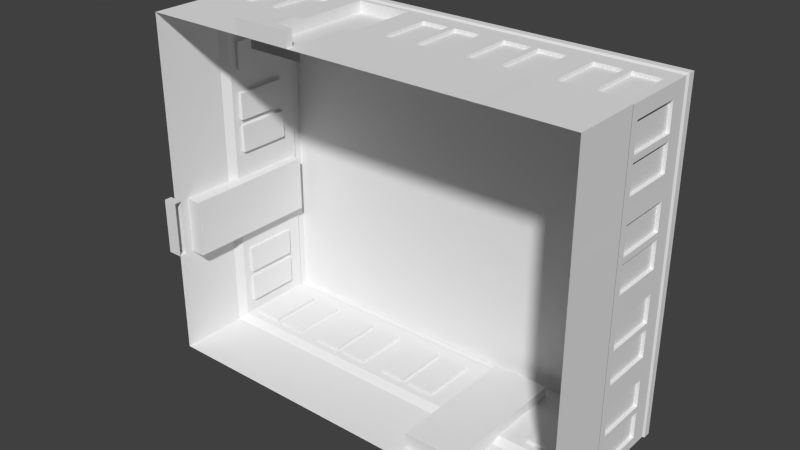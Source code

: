 # Source: building_facade3_4x5.blend  (saved by Blender 2.56.0; exported with 4.5.12 LTS)
import bpy
from mathutils import Matrix  # noqa: F401  (used for matrix-valued properties, if any)

bpy.ops.wm.read_factory_settings(use_empty=True)
scene = bpy.context.scene
scene.name = 'Scene'

# ---- collections
col_collection_1 = bpy.data.collections.new('Collection 1'); scene.collection.children.link(col_collection_1)

# ---- world
world_world = bpy.data.worlds.new('World'); scene.world = world_world
world_world.color = (0.05088, 0.05088, 0.05088)
world_world.use_sun_shadow = False
world_world.sun_shadow_jitter_overblur = 0.0
world_world.cycles.sampling_method = 'MANUAL'
world_world.cycles.sample_map_resolution = 256

# ---- meshes
me_plane_001 = bpy.data.meshes.new('Plane.001')
me_plane_001.from_pydata([(-0.01691, 1.973, 0.01668), (1.0, 1.973, 0.01668), (9.852e-08, 0.9132, 0.0), (0.1651, 1.69e-07, 0.05), (0.1651, 1.973, 0.01668), (0.1651, 0.9132, 0.0), (0.1651, 0.8085, 0.05), (0.4931, 1.494e-07, 0.05), (0.4931, 1.973, 0.01668), (0.4931, 0.9132, 0.0), (0.4931, 0.8085, 0.05), (0.5662, 1.451e-07, 0.05), (0.5662, 1.973, 0.01668), (0.5662, 0.9132, 0.0), (0.5662, 0.8085, 0.05), (0.8904, 1.257e-07, 0.05), (0.8904, 1.973, 0.01668), (0.8904, 0.9132, 0.0), (0.8904, 0.8085, 0.05), (2.757e-07, 1.656, 0.0), (1.0, 1.656, 0.0), (0.1651, 1.656, 0.0), (0.4931, 1.656, 0.0), (0.5662, 1.656, 0.0), (0.8904, 1.656, 0.0), (1.217e-07, 1.01, 0.0), (1.0, 1.01, 0.0), (0.1651, 1.01, 0.0), (0.4931, 1.01, 0.0), (0.5662, 1.01, 0.0), (0.8904, 1.01, 0.0), (0.4931, 1.01, -0.03975), (0.1651, 1.01, -0.03975), (0.4931, 1.656, -0.03975), (0.1651, 1.656, -0.03975), (0.5662, 1.01, -0.04), (0.8904, 1.01, -0.04), (0.8904, 1.656, -0.04), (0.5662, 1.656, -0.04), (3.24e-07, 1.859, 0.0), (0.1651, 1.859, 0.0), (0.4931, 1.859, 0.0), (0.5662, 1.859, 0.0), (0.8904, 1.859, 0.0), (-0.017, 1.888, 0.01668), (1.0, 1.888, 0.01668), (0.1651, 1.888, 0.01668), (0.4931, 1.888, 0.01668), (0.5662, 1.888, 0.01668), (0.8904, 1.888, 0.01668), (1.0, 0.0, 0.05), (2.0, 0.8078, 0.05), (1.0, 0.8078, 0.05), (2.0, 0.9128, 0.0), (1.0, 0.9128, 0.0), (2.0, 1.859, 0.0), (1.0, 1.859, 0.0), (1.174, -2.07e-08, 0.05), (1.174, 1.973, 0.017), (1.174, 0.8078, 0.05), (1.174, 0.9128, 0.0), (1.174, 1.859, 0.0), (1.174, 1.888, 0.017), (1.844, -1.007e-07, 0.05), (1.844, 1.973, 0.017), (1.844, 0.8078, 0.05), (1.844, 0.9128, 0.0), (1.844, 1.859, 0.0), (1.844, 1.888, 0.017), (2.0, 0.1815, 0.05), (1.0, 0.1815, 0.05), (1.174, 0.1815, 0.05), (1.844, 0.1815, 0.05), (2.0, 1.805, 0.0), (1.0, 1.805, 0.0), (1.174, 1.805, 0.0), (1.844, 1.805, 0.0), (1.174, 1.805, -0.1309), (1.844, 1.805, -0.1309), (1.844, 0.9128, -0.1309), (1.174, 0.9128, -0.1309), (1.174, 0.1815, -0.131), (1.844, 0.1815, -0.131), (1.844, 0.8078, -0.131), (1.174, 0.8078, -0.131), (2.0, 0.09094, 0.05), (1.0, 0.09094, 0.05), (1.174, 0.09094, 0.05), (1.844, 0.09094, 0.05), (1.844, 0.09094, 0.2279), (1.174, 0.09094, 0.2279), (1.844, -1.007e-07, 0.2279), (1.174, -2.07e-08, 0.2279), (2.89, 1.888, 0.01668), (2.566, 1.888, 0.01668), (2.493, 1.888, 0.01668), (2.165, 1.888, 0.01668), (3.0, 1.888, 0.01668), (2.0, 1.888, 0.01668), (2.89, 1.859, 0.0), (2.566, 1.859, 0.0), (2.493, 1.859, 0.0), (2.165, 1.859, 0.0), (3.0, 1.859, 0.0), (2.566, 1.656, -0.04), (2.89, 1.656, -0.04), (2.89, 1.01, -0.04), (2.566, 1.01, -0.04), (2.165, 1.656, -0.03975), (2.493, 1.656, -0.03975), (2.165, 1.01, -0.03975), (2.493, 1.01, -0.03975), (2.89, 1.01, 0.0), (2.566, 1.01, 0.0), (2.493, 1.01, 0.0), (2.165, 1.01, 0.0), (3.0, 1.01, 0.0), (2.0, 1.01, 0.0), (2.89, 1.656, 0.0), (2.566, 1.656, 0.0), (2.493, 1.656, 0.0), (2.165, 1.656, 0.0), (3.0, 1.656, 0.0), (2.0, 1.656, 0.0), (2.89, 0.8085, 0.05), (2.89, 0.9132, 0.0), (2.89, 1.973, 0.01668), (2.89, 1.257e-07, 0.05), (2.566, 0.8085, 0.05), (2.566, 0.9132, 0.0), (2.566, 1.973, 0.01668), (2.566, 1.451e-07, 0.05), (2.493, 0.8085, 0.05), (2.493, 0.9132, 0.0), (2.493, 1.973, 0.01668), (2.493, 1.494e-07, 0.05), (2.165, 0.8085, 0.05), (2.165, 0.9132, 0.0), (2.165, 1.973, 0.01668), (2.165, 1.69e-07, 0.05), (3.0, 0.8085, 0.05), (3.0, 0.9132, 0.0), (3.0, 1.973, 0.01668), (3.0, 1.192e-07, 0.05), (2.0, 1.973, 0.01668), (2.0, 1.788e-07, 0.05), (-0.05041, 1.192e-07, 0.05), (-0.05041, 0.8085, 0.05), (-0.05041, 1.192e-07, -0.8344), (-0.01709, 1.973, -0.8344), (-0.0004082, 0.9132, -0.8344), (-0.05041, 0.8085, -0.8344), (-0.05041, 1.192e-07, -0.5064), (-0.01709, 1.973, -0.5064), (-0.0004082, 0.9132, -0.5064), (-0.05041, 0.8085, -0.5064), (-0.05041, 1.192e-07, -0.4333), (-0.01709, 1.973, -0.4333), (-0.0004082, 0.9132, -0.4333), (-0.05041, 0.8085, -0.4333), (-0.05041, 1.192e-07, -0.1091), (-0.01709, 1.973, -0.1091), (-0.0004082, 0.9132, -0.1091), (-0.05041, 0.8085, -0.1091), (-0.0004082, 1.656, -0.8344), (-0.0004082, 1.656, -0.5064), (-0.0004082, 1.656, -0.4333), (-0.0004082, 1.656, -0.1091), (-0.0004082, 1.01, -0.8344), (-0.0004082, 1.01, -0.5064), (-0.0004082, 1.01, -0.4333), (-0.0004082, 1.01, -0.1091), (0.03934, 1.01, -0.5064), (0.03934, 1.01, -0.8344), (0.03934, 1.656, -0.5064), (0.03934, 1.656, -0.8344), (0.03959, 1.01, -0.4333), (0.03959, 1.01, -0.1091), (0.03959, 1.656, -0.1091), (0.03959, 1.656, -0.4333), (-0.0004082, 1.859, -0.8344), (-0.0004082, 1.859, -0.5064), (-0.0004082, 1.859, -0.4333), (-0.0004082, 1.859, -0.1091), (-0.01709, 1.888, -0.8344), (-0.01709, 1.888, -0.5064), (-0.01709, 1.888, -0.4333), (-0.01709, 1.888, -0.1091), (4.0, 1.192e-07, 0.05), (4.0, 1.973, 0.01668), (4.0, 0.9132, 0.0), (4.0, 0.8085, 0.05), (3.165, 1.69e-07, 0.05), (3.165, 1.973, 0.01668), (3.165, 0.9132, 0.0), (3.165, 0.8085, 0.05), (3.493, 1.494e-07, 0.05), (3.493, 1.973, 0.01668), (3.493, 0.9132, 0.0), (3.493, 0.8085, 0.05), (3.566, 1.451e-07, 0.05), (3.566, 1.973, 0.01668), (3.566, 0.9132, 0.0), (3.566, 0.8085, 0.05), (3.89, 1.257e-07, 0.05), (3.89, 1.973, 0.01668), (3.89, 0.9132, 0.0), (3.89, 0.8085, 0.05), (4.0, 1.656, 0.0), (3.165, 1.656, 0.0), (3.493, 1.656, 0.0), (3.566, 1.656, 0.0), (3.89, 1.656, 0.0), (4.0, 1.01, 0.0), (3.165, 1.01, 0.0), (3.493, 1.01, 0.0), (3.566, 1.01, 0.0), (3.89, 1.01, 0.0), (3.493, 1.01, -0.03975), (3.165, 1.01, -0.03975), (3.493, 1.656, -0.03975), (3.165, 1.656, -0.03975), (3.566, 1.01, -0.04), (3.89, 1.01, -0.04), (3.89, 1.656, -0.04), (3.566, 1.656, -0.04), (4.0, 1.859, 0.0), (3.165, 1.859, 0.0), (3.493, 1.859, 0.0), (3.566, 1.859, 0.0), (3.89, 1.859, 0.0), (4.0, 1.888, 0.01668), (3.165, 1.888, 0.01668), (3.493, 1.888, 0.01668), (3.566, 1.888, 0.01668), (3.89, 1.888, 0.01668), (1.11, 1.888, -4.017), (1.434, 1.888, -4.017), (1.507, 1.888, -4.017), (1.835, 1.888, -4.017), (1.0, 1.888, -4.017), (1.11, 1.859, -4.0), (1.434, 1.859, -4.0), (1.507, 1.859, -4.0), (1.835, 1.859, -4.0), (1.0, 1.859, -4.0), (1.434, 1.656, -3.96), (1.11, 1.656, -3.96), (1.11, 1.01, -3.96), (1.434, 1.01, -3.96), (1.835, 1.656, -3.96), (1.507, 1.656, -3.96), (1.835, 1.01, -3.96), (1.507, 1.01, -3.96), (1.11, 1.01, -4.0), (1.434, 1.01, -4.0), (1.507, 1.01, -4.0), (1.835, 1.01, -4.0), (1.0, 1.01, -4.0), (2.0, 1.01, -4.0), (1.11, 1.656, -4.0), (1.434, 1.656, -4.0), (1.507, 1.656, -4.0), (1.835, 1.656, -4.0), (1.0, 1.656, -4.0), (1.11, 0.8085, -4.05), (1.11, 0.9132, -4.0), (1.11, 1.973, -4.017), (1.11, 1.192e-07, -4.05), (1.434, 0.8085, -4.05), (1.434, 0.9132, -4.0), (1.434, 1.973, -4.017), (1.434, 1.192e-07, -4.05), (1.507, 0.8085, -4.05), (1.507, 0.9132, -4.0), (1.507, 1.973, -4.017), (1.507, 1.788e-07, -4.05), (1.835, 0.8085, -4.05), (1.835, 0.9132, -4.0), (1.835, 1.973, -4.017), (1.835, 1.788e-07, -4.05), (1.0, 0.8085, -4.05), (1.0, 0.9132, -4.0), (1.0, 1.973, -4.017), (1.0, 1.192e-07, -4.05), (2.0, 1.192e-07, -4.05), (2.0, 1.973, -4.017), (2.0, 0.9132, -4.0), (2.0, 0.8085, -4.05), (2.835, 1.788e-07, -4.05), (2.835, 1.973, -4.017), (2.835, 0.9132, -4.0), (2.835, 0.8085, -4.05), (2.507, 1.788e-07, -4.05), (2.507, 1.973, -4.017), (2.507, 0.9132, -4.0), (2.507, 0.8085, -4.05), (2.434, 1.192e-07, -4.05), (2.434, 1.973, -4.017), (2.434, 0.9132, -4.0), (2.434, 0.8085, -4.05), (2.11, 1.192e-07, -4.05), (2.11, 1.973, -4.017), (2.11, 0.9132, -4.0), (2.11, 0.8085, -4.05), (3.0, 1.656, -4.0), (2.0, 1.656, -4.0), (2.835, 1.656, -4.0), (2.507, 1.656, -4.0), (2.434, 1.656, -4.0), (2.11, 1.656, -4.0), (3.0, 1.01, -4.0), (2.835, 1.01, -4.0), (2.507, 1.01, -4.0), (2.434, 1.01, -4.0), (2.11, 1.01, -4.0), (2.507, 1.01, -3.96), (2.835, 1.01, -3.96), (2.507, 1.656, -3.96), (2.835, 1.656, -3.96), (2.434, 1.01, -3.96), (2.11, 1.01, -3.96), (2.11, 1.656, -3.96), (2.434, 1.656, -3.96), (2.0, 1.859, -4.0), (2.835, 1.859, -4.0), (2.507, 1.859, -4.0), (2.434, 1.859, -4.0), (2.11, 1.859, -4.0), (2.0, 1.888, -4.017), (2.835, 1.888, -4.017), (2.507, 1.888, -4.017), (2.434, 1.888, -4.017), (2.11, 1.888, -4.017), (3.826, 0.0, -4.228), (3.156, -1.192e-07, -4.228), (3.826, 0.09094, -4.228), (3.156, 0.09094, -4.228), (3.156, 0.09094, -4.05), (3.826, 0.09094, -4.05), (4.0, 0.09094, -4.05), (3.0, 0.09094, -4.05), (3.826, 0.8078, -3.869), (3.156, 0.8078, -3.869), (3.156, 0.1815, -3.869), (3.826, 0.1815, -3.869), (3.826, 0.9128, -3.869), (3.156, 0.9128, -3.869), (3.156, 1.805, -3.869), (3.826, 1.805, -3.869), (3.156, 1.805, -4.0), (3.826, 1.805, -4.0), (4.0, 1.805, -4.0), (3.0, 1.805, -4.0), (3.156, 0.1815, -4.05), (3.826, 0.1815, -4.05), (4.0, 0.1815, -4.05), (3.0, 0.1815, -4.05), (3.156, 1.888, -4.017), (3.156, 1.859, -4.0), (3.156, 0.9128, -4.0), (3.156, 0.8078, -4.05), (3.156, 1.973, -4.017), (3.156, -1.192e-07, -4.05), (3.826, 1.888, -4.017), (3.826, 1.859, -4.0), (3.826, 0.9128, -4.0), (3.826, 0.8078, -4.05), (3.826, 1.973, -4.017), (3.826, 0.0, -4.05), (4.0, 1.888, -4.017), (3.0, 1.888, -4.017), (4.0, 1.859, -4.0), (3.0, 1.859, -4.0), (4.0, 0.9128, -4.0), (3.0, 0.9128, -4.0), (4.0, 0.8078, -4.05), (3.0, 0.8078, -4.05), (4.0, 1.973, -4.017), (4.0, 0.0, -4.05), (3.0, -1.192e-07, -4.05), (3.0, 1.973, -4.017), (4.89, 1.888, 0.01717), (4.566, 1.888, 0.01717), (4.493, 1.888, 0.01717), (4.165, 1.888, 0.01717), (4.89, 1.859, 0.000492), (4.566, 1.859, 0.000492), (4.493, 1.859, 0.000492), (4.165, 1.859, 0.000492), (4.566, 1.656, -0.03951), (4.89, 1.656, -0.03951), (4.89, 1.01, -0.03951), (4.566, 1.01, -0.03951), (4.165, 1.656, -0.03926), (4.493, 1.656, -0.03926), (4.165, 1.01, -0.03926), (4.493, 1.01, -0.03926), (4.89, 1.01, 0.000492), (4.566, 1.01, 0.000492), (4.493, 1.01, 0.000492), (4.165, 1.01, 0.000492), (4.89, 1.656, 0.000492), (4.566, 1.656, 0.000492), (4.493, 1.656, 0.000492), (4.165, 1.656, 0.000492), (4.89, 0.8085, 0.05049), (4.89, 0.9132, 0.000492), (4.89, 1.973, 0.01717), (4.89, 1.192e-07, 0.05049), (4.566, 0.8085, 0.05049), (4.566, 0.9132, 0.000492), (4.566, 1.973, 0.01717), (4.566, 1.192e-07, 0.05049), (4.493, 0.8085, 0.05049), (4.493, 0.9132, 0.000492), (4.493, 1.973, 0.01717), (4.493, 1.192e-07, 0.05049), (4.165, 0.8085, 0.05049), (4.165, 0.9132, 0.000492), (4.165, 1.973, 0.01717), (4.165, 1.192e-07, 0.05049), (5.016, 1.888, -0.8903), (5.016, 1.888, -0.5661), (5.016, 1.888, -0.493), (5.016, 1.888, -0.1651), (5.016, 1.888, -0.9999), (5.016, 1.888, 0.01708), (4.999, 1.859, -0.8903), (4.999, 1.859, -0.5661), (4.999, 1.859, -0.493), (4.999, 1.859, -0.1651), (4.999, 1.859, -0.9999), (4.999, 1.859, 8.341e-05), (4.959, 1.656, -0.5661), (4.959, 1.656, -0.8903), (4.959, 1.01, -0.8903), (4.959, 1.01, -0.5661), (4.959, 1.656, -0.1651), (4.959, 1.656, -0.493), (4.959, 1.01, -0.1651), (4.959, 1.01, -0.493), (4.999, 1.01, -0.8903), (4.999, 1.01, -0.5661), (4.999, 1.01, -0.493), (4.999, 1.01, -0.1651), (4.999, 1.01, -0.9999), (4.999, 1.01, 8.361e-05), (4.999, 1.656, -0.8903), (4.999, 1.656, -0.5661), (4.999, 1.656, -0.493), (4.999, 1.656, -0.1651), (4.999, 1.656, -0.9999), (4.999, 1.656, 8.346e-05), (5.049, 0.8085, -0.8903), (4.999, 0.9132, -0.8903), (5.016, 1.973, -0.8903), (5.049, 1.192e-07, -0.8903), (5.049, 0.8085, -0.5661), (4.999, 0.9132, -0.5661), (5.016, 1.973, -0.5661), (5.049, 1.192e-07, -0.5661), (5.049, 0.8085, -0.493), (4.999, 0.9132, -0.493), (5.016, 1.973, -0.493), (5.049, 1.192e-07, -0.493), (5.049, 0.8085, -0.1651), (4.999, 0.9132, -0.1651), (5.016, 1.973, -0.1651), (5.049, 1.192e-07, -0.1651), (5.049, 0.8085, -0.9999), (5.049, 0.8085, 0.05008), (4.999, 0.9132, -0.9999), (4.999, 0.9132, 8.363e-05), (5.016, 1.973, -0.9999), (5.049, 1.192e-07, -0.9999), (5.016, 1.973, 0.017), (5.049, 2.384e-07, 0.05008), (5.017, 1.888, -2.89), (5.017, 1.888, -2.566), (5.017, 1.888, -2.493), (5.017, 1.888, -2.165), (5.017, 1.888, -3.0), (5.0, 1.859, -2.89), (5.0, 1.859, -2.566), (5.0, 1.859, -2.493), (5.0, 1.859, -2.165), (5.0, 1.859, -3.0), (4.96, 1.656, -2.566), (4.96, 1.656, -2.89), (4.96, 1.01, -2.89), (4.96, 1.01, -2.566), (4.96, 1.656, -2.165), (4.96, 1.656, -2.493), (4.96, 1.01, -2.165), (4.96, 1.01, -2.493), (5.0, 1.01, -2.89), (5.0, 1.01, -2.566), (5.0, 1.01, -2.493), (5.0, 1.01, -2.165), (5.0, 1.01, -3.0), (5.0, 1.656, -2.89), (5.0, 1.656, -2.566), (5.0, 1.656, -2.493), (5.0, 1.656, -2.165), (5.0, 1.656, -3.0), (5.05, 0.8085, -2.89), (5.0, 0.9132, -2.89), (5.017, 1.973, -2.89), (5.05, 1.192e-07, -2.89), (5.05, 0.8085, -2.566), (5.0, 0.9132, -2.566), (5.017, 1.973, -2.566), (5.05, 1.192e-07, -2.566), (5.05, 0.8085, -2.493), (5.0, 0.9132, -2.493), (5.017, 1.973, -2.493), (5.05, 1.192e-07, -2.493), (5.05, 0.8085, -2.165), (5.0, 0.9132, -2.165), (5.017, 1.973, -2.165), (5.05, 1.192e-07, -2.165), (5.05, 0.8085, -3.0), (5.0, 0.9132, -3.0), (5.0, 0.9132, -2.0), (5.017, 1.973, -3.0), (5.05, 1.192e-07, -3.0), (5.017, 1.973, -2.0), (5.05, 2.384e-07, -2.0), (5.05, 0.8085, -2.0), (5.05, 1.192e-07, -1.165), (5.017, 1.973, -1.165), (5.0, 0.9132, -1.165), (5.05, 0.8085, -1.165), (5.05, 1.192e-07, -1.493), (5.017, 1.973, -1.493), (5.0, 0.9132, -1.493), (5.05, 0.8085, -1.493), (5.05, 1.192e-07, -1.566), (5.017, 1.973, -1.566), (5.0, 0.9132, -1.566), (5.05, 0.8085, -1.566), (5.05, 1.192e-07, -1.89), (5.017, 1.973, -1.89), (5.0, 0.9132, -1.89), (5.05, 0.8085, -1.89), (5.0, 1.656, -2.0), (5.0, 1.656, -1.165), (5.0, 1.656, -1.493), (5.0, 1.656, -1.566), (5.0, 1.656, -1.89), (5.0, 1.01, -2.0), (5.0, 1.01, -1.165), (5.0, 1.01, -1.493), (5.0, 1.01, -1.566), (5.0, 1.01, -1.89), (4.96, 1.01, -1.493), (4.96, 1.01, -1.165), (4.96, 1.656, -1.493), (4.96, 1.656, -1.165), (4.96, 1.01, -1.566), (4.96, 1.01, -1.89), (4.96, 1.656, -1.89), (4.96, 1.656, -1.566), (5.0, 1.859, -2.0), (5.0, 1.859, -1.165), (5.0, 1.859, -1.493), (5.0, 1.859, -1.566), (5.0, 1.859, -1.89), (5.017, 1.888, -2.0), (5.017, 1.888, -1.165), (5.017, 1.888, -1.493), (5.017, 1.888, -1.566), (5.017, 1.888, -1.89), (5.049, 2.384e-07, -4.049), (5.049, 0.8085, -4.049), (4.834, 1.192e-07, -4.049), (4.834, 1.973, -4.016), (4.834, 0.9132, -3.999), (4.834, 0.8085, -4.049), (4.506, 1.192e-07, -4.049), (4.506, 1.973, -4.016), (4.506, 0.9132, -3.999), (4.506, 0.8085, -4.049), (4.433, 1.192e-07, -4.049), (4.433, 1.973, -4.016), (4.433, 0.9132, -3.999), (4.433, 0.8085, -4.049), (4.109, 1.192e-07, -4.049), (4.109, 1.973, -4.016), (4.109, 0.9132, -3.999), (4.109, 0.8085, -4.049), (3.999, 1.656, -3.999), (4.834, 1.656, -3.999), (4.506, 1.656, -3.999), (4.433, 1.656, -3.999), (4.109, 1.656, -3.999), (3.999, 1.01, -3.999), (4.834, 1.01, -3.999), (4.506, 1.01, -3.999), (4.433, 1.01, -3.999), (4.109, 1.01, -3.999), (4.506, 1.01, -3.959), (4.834, 1.01, -3.959), (4.506, 1.656, -3.959), (4.834, 1.656, -3.959), (4.433, 1.01, -3.959), (4.109, 1.01, -3.959), (4.109, 1.656, -3.959), (4.433, 1.656, -3.959), (4.834, 1.859, -3.999), (4.506, 1.859, -3.999), (4.433, 1.859, -3.999), (4.109, 1.859, -3.999), (4.834, 1.888, -4.016), (4.506, 1.888, -4.016), (4.433, 1.888, -4.016), (4.109, 1.888, -4.016), (5.016, 1.973, -4.016), (5.0, 0.9132, -4.0), (5.05, 1.192e-07, -3.165), (5.016, 1.973, -3.165), (5.0, 0.9132, -3.165), (5.05, 0.8085, -3.165), (5.05, 1.192e-07, -3.493), (5.016, 1.973, -3.493), (5.0, 0.9132, -3.493), (5.05, 0.8085, -3.493), (5.05, 1.192e-07, -3.566), (5.016, 1.973, -3.566), (5.0, 0.9132, -3.566), (5.05, 0.8085, -3.566), (5.05, 1.192e-07, -3.89), (5.016, 1.973, -3.89), (5.0, 0.9132, -3.89), (5.05, 0.8085, -3.89), (5.0, 1.656, -4.0), (5.0, 1.656, -3.165), (5.0, 1.656, -3.493), (5.0, 1.656, -3.566), (5.0, 1.656, -3.89), (5.0, 1.01, -4.0), (5.0, 1.01, -3.165), (5.0, 1.01, -3.493), (5.0, 1.01, -3.566), (5.0, 1.01, -3.89), (4.96, 1.01, -3.493), (4.96, 1.01, -3.165), (4.96, 1.656, -3.493), (4.96, 1.656, -3.165), (4.96, 1.01, -3.566), (4.96, 1.01, -3.89), (4.96, 1.656, -3.89), (4.96, 1.656, -3.566), (5.0, 1.859, -4.0), (5.0, 1.859, -3.165), (5.0, 1.859, -3.493), (5.0, 1.859, -3.566), (5.0, 1.859, -3.89), (5.016, 1.888, -4.016), (5.016, 1.888, -3.165), (5.016, 1.888, -3.493), (5.016, 1.888, -3.566), (5.016, 1.888, -3.89), (0.1092, 1.888, -4.016), (0.4334, 1.888, -4.016), (0.5065, 1.888, -4.016), (0.8345, 1.888, -4.016), (-0.01688, 1.888, -4.016), (0.1092, 1.859, -4.0), (0.4334, 1.859, -4.0), (0.5065, 1.859, -4.0), (0.8345, 1.859, -4.0), (-0.0004082, 1.859, -4.0), (0.4334, 1.656, -3.96), (0.1092, 1.656, -3.96), (0.1092, 1.01, -3.96), (0.4334, 1.01, -3.96), (0.8345, 1.656, -3.96), (0.5065, 1.656, -3.96), (0.8345, 1.01, -3.96), (0.5065, 1.01, -3.96), (0.1092, 1.01, -4.0), (0.4334, 1.01, -4.0), (0.5065, 1.01, -4.0), (0.8345, 1.01, -4.0), (-0.0004082, 1.01, -4.0), (0.1092, 1.656, -4.0), (0.4334, 1.656, -4.0), (0.5065, 1.656, -4.0), (0.8345, 1.656, -4.0), (-0.0004082, 1.656, -4.0), (0.1092, 0.8085, -4.05), (0.1092, 0.9132, -4.0), (0.1092, 1.973, -4.016), (0.1092, 1.192e-07, -4.05), (0.4334, 0.8085, -4.05), (0.4334, 0.9132, -4.0), (0.4334, 1.973, -4.016), (0.4334, 1.192e-07, -4.05), (0.5065, 0.8085, -4.05), (0.5065, 0.9132, -4.0), (0.5065, 1.973, -4.016), (0.5065, 1.192e-07, -4.05), (0.8345, 0.8085, -4.05), (0.8345, 0.9132, -4.0), (0.8345, 1.973, -4.016), (0.8345, 1.192e-07, -4.05), (-0.04992, 0.8085, -4.05), (-0.0004082, 0.9132, -4.0), (-0.01723, 1.973, -4.016), (-0.04992, 1.192e-07, -4.05), (-0.0166, 1.888, -3.109), (-0.0166, 1.888, -3.433), (-0.0166, 1.888, -3.506), (-0.0166, 1.888, -3.834), (8.38e-05, 1.859, -3.109), (8.38e-05, 1.859, -3.433), (8.377e-05, 1.859, -3.506), (8.376e-05, 1.859, -3.834), (0.04008, 1.656, -3.433), (0.04008, 1.656, -3.109), (0.04008, 1.01, -3.109), (0.04008, 1.01, -3.433), (0.03984, 1.656, -3.834), (0.03984, 1.656, -3.506), (0.03984, 1.01, -3.834), (0.03984, 1.01, -3.506), (8.38e-05, 1.01, -3.109), (8.38e-05, 1.01, -3.433), (8.377e-05, 1.01, -3.506), (8.376e-05, 1.01, -3.834), (8.392e-05, 1.01, -2.999), (8.38e-05, 1.656, -3.109), (8.38e-05, 1.656, -3.433), (8.377e-05, 1.656, -3.506), (8.376e-05, 1.656, -3.834), (8.392e-05, 1.656, -2.999), (-0.04992, 0.8085, -3.109), (8.38e-05, 0.9132, -3.109), (-0.0166, 1.973, -3.109), (-0.04992, 1.192e-07, -3.109), (-0.04992, 0.8085, -3.433), (8.38e-05, 0.9132, -3.433), (-0.0166, 1.973, -3.433), (-0.04992, 1.192e-07, -3.433), (-0.04992, 0.8085, -3.506), (8.377e-05, 0.9132, -3.506), (-0.0166, 1.973, -3.506), (-0.04992, 1.192e-07, -3.506), (-0.04992, 0.8085, -3.834), (8.376e-05, 0.9132, -3.834), (-0.0166, 1.973, -3.834), (-0.04992, 1.192e-07, -3.834), (-0.05, 1.192e-07, -1.0), (-0.01668, 1.973, -1.0), (2.384e-07, 0.9132, -1.0), (-0.05, 0.8085, -1.0), (-0.05, 1.192e-07, -1.835), (-0.01668, 1.973, -1.835), (2.384e-07, 0.9132, -1.835), (-0.05, 0.8085, -1.835), (-0.05, 1.192e-07, -1.507), (-0.01668, 1.973, -1.507), (2.384e-07, 0.9132, -1.507), (-0.05, 0.8085, -1.507), (-0.05, 1.192e-07, -1.434), (-0.01668, 1.973, -1.434), (2.384e-07, 0.9132, -1.434), (-0.05, 0.8085, -1.434), (-0.05, 1.192e-07, -1.11), (-0.01668, 1.973, -1.11), (2.384e-07, 0.9132, -1.11), (-0.05, 0.8085, -1.11), (2.384e-07, 1.656, -2.0), (2.384e-07, 1.656, -1.0), (2.384e-07, 1.656, -1.835), (2.384e-07, 1.656, -1.507), (2.384e-07, 1.656, -1.434), (2.384e-07, 1.656, -1.11), (2.384e-07, 1.01, -2.0), (2.384e-07, 1.01, -1.0), (2.384e-07, 1.01, -1.835), (2.384e-07, 1.01, -1.507), (2.384e-07, 1.01, -1.434), (2.384e-07, 1.01, -1.11), (0.03975, 1.01, -1.507), (0.03975, 1.01, -1.835), (0.03975, 1.656, -1.507), (0.03975, 1.656, -1.835), (0.04, 1.01, -1.434), (0.04, 1.01, -1.11), (0.04, 1.656, -1.11), (0.04, 1.656, -1.434), (2.384e-07, 1.859, -1.0), (2.384e-07, 1.859, -1.835), (2.384e-07, 1.859, -1.507), (2.384e-07, 1.859, -1.434), (2.384e-07, 1.859, -1.11), (-0.01668, 1.888, -1.0), (-0.01668, 1.888, -1.835), (-0.01668, 1.888, -1.507), (-0.01668, 1.888, -1.434), (-0.01668, 1.888, -1.11), (-0.2279, 0.0, -2.826), (-0.2279, -1.192e-07, -2.156), (-0.2279, 0.09094, -2.826), (-0.2279, 0.09094, -2.156), (-0.05, 0.09094, -2.156), (-0.05, 0.09094, -2.826), (-0.05, 0.09094, -3.0), (-0.05, 0.09094, -2.0), (0.131, 0.8078, -2.826), (0.131, 0.8078, -2.156), (0.131, 0.1815, -2.156), (0.131, 0.1815, -2.826), (0.1309, 0.9128, -2.826), (0.1309, 0.9128, -2.156), (0.1309, 1.805, -2.156), (0.1309, 1.805, -2.826), (2.384e-07, 1.805, -2.156), (2.384e-07, 1.805, -2.826), (2.384e-07, 1.805, -3.0), (2.384e-07, 1.805, -2.0), (-0.05, 0.1815, -2.156), (-0.05, 0.1815, -2.826), (-0.05, 0.1815, -3.0), (-0.05, 0.1815, -2.0), (-0.017, 1.888, -2.156), (2.384e-07, 1.859, -2.156), (2.384e-07, 0.9128, -2.156), (-0.05, 0.8078, -2.156), (-0.017, 1.973, -2.156), (-0.05, -1.192e-07, -2.156), (-0.017, 1.888, -2.826), (2.384e-07, 1.859, -2.826), (2.384e-07, 0.9128, -2.826), (-0.05, 0.8078, -2.826), (-0.017, 1.973, -2.826), (-0.05, 0.0, -2.826), (-0.017, 1.888, -3.0), (-0.017, 1.888, -2.0), (2.384e-07, 1.859, -3.0), (2.384e-07, 1.859, -2.0), (2.384e-07, 0.9128, -3.0), (2.384e-07, 0.9128, -2.0), (-0.05, 0.8078, -3.0), (-0.05, 0.8078, -2.0), (-0.017, 1.973, -3.0), (-0.05, 0.0, -3.0), (-0.05, -1.192e-07, -2.0), (-0.017, 1.973, -2.0)], [], [(146, 3, 6, 147), (5, 2, 147, 6), (10, 6, 3, 7), (9, 5, 6, 10), (14, 10, 7, 11), (13, 9, 10, 14), (52, 18, 15, 50), (18, 14, 11, 15), (54, 17, 18, 52), (17, 13, 14, 18), (19, 25, 27, 21), (25, 2, 5, 27), (27, 5, 9, 28), (22, 28, 29, 23), (28, 9, 13, 29), (24, 30, 26, 20), (30, 17, 54, 26), (29, 13, 17, 30), (27, 28, 31, 32), (28, 22, 33, 31), (21, 27, 32, 34), (22, 21, 34, 33), (34, 32, 31, 33), (29, 30, 36, 35), (30, 24, 37, 36), (23, 29, 35, 38), (24, 23, 38, 37), (38, 35, 36, 37), (39, 19, 21, 40), (40, 21, 22, 41), (41, 22, 23, 42), (43, 24, 20, 56), (42, 23, 24, 43), (0, 44, 46, 4), (44, 39, 40, 46), (4, 46, 47, 8), (46, 40, 41, 47), (8, 47, 48, 12), (47, 41, 42, 48), (16, 49, 45, 1), (49, 43, 56, 45), (12, 48, 49, 16), (48, 42, 43, 49), (60, 54, 52, 59), (62, 45, 56, 61), (58, 1, 45, 62), (53, 66, 65, 51), (98, 68, 67, 55), (68, 62, 61, 67), (144, 64, 68, 98), (64, 58, 62, 68), (52, 70, 71, 59), (65, 72, 69, 51), (56, 74, 75, 61), (74, 54, 60, 75), (67, 76, 73, 55), (76, 66, 53, 73), (61, 75, 76, 67), (76, 75, 77, 78), (66, 76, 78, 79), (75, 60, 80, 77), (71, 72, 82, 81), (72, 65, 83, 82), (59, 71, 81, 84), (65, 66, 79, 83), (60, 59, 84, 80), (77, 80, 79, 78), (84, 81, 82, 83), (79, 80, 84, 83), (70, 86, 87, 71), (86, 50, 57, 87), (72, 88, 85, 69), (88, 63, 145, 85), (71, 87, 88, 72), (88, 87, 90, 89), (63, 88, 89, 91), (87, 57, 92, 90), (57, 63, 91, 92), (90, 92, 91, 89), (94, 100, 99, 93), (130, 94, 93, 126), (93, 99, 103, 97), (126, 93, 97, 142), (95, 101, 100, 94), (134, 95, 94, 130), (96, 102, 101, 95), (138, 96, 95, 134), (98, 55, 102, 96), (144, 98, 96, 138), (100, 119, 118, 99), (99, 118, 122, 103), (101, 120, 119, 100), (102, 121, 120, 101), (55, 123, 121, 102), (104, 107, 106, 105), (118, 119, 104, 105), (119, 113, 107, 104), (112, 118, 105, 106), (113, 112, 106, 107), (108, 110, 111, 109), (120, 121, 108, 109), (121, 115, 110, 108), (114, 120, 109, 111), (115, 114, 111, 110), (113, 129, 125, 112), (112, 125, 141, 116), (118, 112, 116, 122), (114, 133, 129, 113), (120, 114, 113, 119), (115, 137, 133, 114), (117, 53, 137, 115), (123, 117, 115, 121), (125, 129, 128, 124), (141, 125, 124, 140), (124, 128, 131, 127), (140, 124, 127, 143), (129, 133, 132, 128), (128, 132, 135, 131), (133, 137, 136, 132), (132, 136, 139, 135), (137, 53, 51, 136), (145, 139, 136, 51), (754, 148, 151, 757), (150, 756, 757, 151), (155, 151, 148, 152), (154, 150, 151, 155), (159, 155, 152, 156), (158, 154, 155, 159), (147, 163, 160, 146), (163, 159, 156, 160), (2, 162, 163, 147), (162, 158, 159, 163), (775, 781, 168, 164), (781, 756, 150, 168), (168, 150, 154, 169), (165, 169, 170, 166), (169, 154, 158, 170), (167, 171, 25, 19), (171, 162, 2, 25), (170, 158, 162, 171), (168, 169, 172, 173), (169, 165, 174, 172), (164, 168, 173, 175), (165, 164, 175, 174), (175, 173, 172, 174), (170, 171, 177, 176), (171, 167, 178, 177), (166, 170, 176, 179), (167, 166, 179, 178), (179, 176, 177, 178), (794, 775, 164, 180), (180, 164, 165, 181), (181, 165, 166, 182), (183, 167, 19, 39), (182, 166, 167, 183), (755, 799, 184, 149), (799, 794, 180, 184), (149, 184, 185, 153), (184, 180, 181, 185), (153, 185, 186, 157), (185, 181, 182, 186), (44, 0, 161, 187), (187, 183, 39, 44), (157, 186, 187, 161), (186, 182, 183, 187), (143, 192, 195, 140), (194, 141, 140, 195), (199, 195, 192, 196), (198, 194, 195, 199), (203, 199, 196, 200), (202, 198, 199, 203), (191, 207, 204, 188), (207, 203, 200, 204), (190, 206, 207, 191), (206, 202, 203, 207), (122, 116, 214, 209), (116, 141, 194, 214), (214, 194, 198, 215), (210, 215, 216, 211), (215, 198, 202, 216), (212, 217, 213, 208), (217, 206, 190, 213), (216, 202, 206, 217), (214, 215, 218, 219), (215, 210, 220, 218), (209, 214, 219, 221), (210, 209, 221, 220), (221, 219, 218, 220), (216, 217, 223, 222), (217, 212, 224, 223), (211, 216, 222, 225), (212, 211, 225, 224), (225, 222, 223, 224), (103, 122, 209, 227), (227, 209, 210, 228), (228, 210, 211, 229), (230, 212, 208, 226), (229, 211, 212, 230), (142, 97, 232, 193), (97, 103, 227, 232), (193, 232, 233, 197), (232, 227, 228, 233), (197, 233, 234, 201), (233, 228, 229, 234), (205, 235, 231, 189), (235, 230, 226, 231), (201, 234, 235, 205), (234, 229, 230, 235), (237, 242, 241, 236), (271, 237, 236, 267), (236, 241, 245, 240), (267, 236, 240, 283), (238, 243, 242, 237), (275, 238, 237, 271), (239, 244, 243, 238), (279, 239, 238, 275), (329, 324, 244, 239), (286, 329, 239, 279), (242, 261, 260, 241), (241, 260, 264, 245), (243, 262, 261, 242), (244, 263, 262, 243), (324, 306, 263, 244), (246, 249, 248, 247), (260, 261, 246, 247), (261, 255, 249, 246), (254, 260, 247, 248), (255, 254, 248, 249), (250, 252, 253, 251), (262, 263, 250, 251), (263, 257, 252, 250), (256, 262, 251, 253), (257, 256, 253, 252), (255, 270, 266, 254), (254, 266, 282, 258), (260, 254, 258, 264), (256, 274, 270, 255), (262, 256, 255, 261), (257, 278, 274, 256), (259, 287, 278, 257), (306, 259, 257, 263), (266, 270, 269, 265), (282, 266, 265, 281), (265, 269, 272, 268), (281, 265, 268, 284), (270, 274, 273, 269), (269, 273, 276, 272), (274, 278, 277, 273), (273, 277, 280, 276), (278, 287, 288, 277), (285, 280, 277, 288), (380, 289, 292, 377), (291, 375, 377, 292), (296, 292, 289, 293), (295, 291, 292, 296), (300, 296, 293, 297), (299, 295, 296, 300), (288, 304, 301, 285), (304, 300, 297, 301), (287, 303, 304, 288), (303, 299, 300, 304), (305, 311, 312, 307), (311, 375, 291, 312), (312, 291, 295, 313), (308, 313, 314, 309), (313, 295, 299, 314), (310, 315, 259, 306), (315, 303, 287, 259), (314, 299, 303, 315), (312, 313, 316, 317), (313, 308, 318, 316), (307, 312, 317, 319), (308, 307, 319, 318), (319, 317, 316, 318), (314, 315, 321, 320), (315, 310, 322, 321), (309, 314, 320, 323), (310, 309, 323, 322), (323, 320, 321, 322), (373, 305, 307, 325), (325, 307, 308, 326), (326, 308, 309, 327), (328, 310, 306, 324), (327, 309, 310, 328), (381, 371, 330, 290), (371, 373, 325, 330), (290, 330, 331, 294), (330, 325, 326, 331), (294, 331, 332, 298), (331, 326, 327, 332), (302, 333, 329, 286), (333, 328, 324, 329), (298, 332, 333, 302), (332, 327, 328, 333), (336, 334, 335, 337), (369, 363, 335, 334), (339, 369, 334, 336), (363, 338, 337, 335), (338, 339, 336, 337), (355, 339, 338, 354), (338, 363, 380, 341), (354, 338, 341, 357), (340, 379, 369, 339), (356, 340, 339, 355), (347, 346, 342, 343), (342, 345, 344, 343), (349, 346, 347, 348), (366, 367, 342, 346), (361, 360, 347, 343), (367, 355, 345, 342), (354, 361, 343, 344), (355, 354, 344, 345), (351, 366, 346, 349), (360, 350, 348, 347), (350, 351, 349, 348), (365, 351, 350, 359), (350, 360, 375, 353), (359, 350, 353, 373), (352, 374, 366, 351), (372, 352, 351, 365), (361, 354, 357, 377), (376, 356, 355, 367), (362, 368, 364, 358), (381, 362, 358, 371), (358, 364, 365, 359), (371, 358, 359, 373), (375, 360, 361, 377), (368, 378, 370, 364), (364, 370, 372, 365), (366, 374, 376, 367), (383, 387, 386, 382), (412, 383, 382, 408), (382, 386, 433, 427), (408, 382, 427, 476), (384, 388, 387, 383), (416, 384, 383, 412), (385, 389, 388, 384), (420, 385, 384, 416), (231, 226, 389, 385), (189, 231, 385, 420), (387, 403, 402, 386), (386, 402, 453, 433), (388, 404, 403, 387), (389, 405, 404, 388), (226, 208, 405, 389), (390, 393, 392, 391), (402, 403, 390, 391), (403, 399, 393, 390), (398, 402, 391, 392), (399, 398, 392, 393), (394, 396, 397, 395), (404, 405, 394, 395), (405, 401, 396, 394), (400, 404, 395, 397), (401, 400, 397, 396), (399, 411, 407, 398), (398, 407, 473, 447), (402, 398, 447, 453), (400, 415, 411, 399), (404, 400, 399, 403), (401, 419, 415, 400), (213, 190, 419, 401), (208, 213, 401, 405), (407, 411, 410, 406), (473, 407, 406, 471), (406, 410, 413, 409), (471, 406, 409, 477), (411, 415, 414, 410), (410, 414, 417, 413), (415, 419, 418, 414), (414, 418, 421, 417), (419, 190, 191, 418), (188, 421, 418, 191), (423, 429, 428, 422), (460, 423, 422, 456), (422, 428, 432, 426), (456, 422, 426, 474), (424, 430, 429, 423), (464, 424, 423, 460), (425, 431, 430, 424), (468, 425, 424, 464), (427, 433, 431, 425), (476, 427, 425, 468), (429, 449, 448, 428), (428, 448, 452, 432), (430, 450, 449, 429), (431, 451, 450, 430), (433, 453, 451, 431), (434, 437, 436, 435), (448, 449, 434, 435), (449, 443, 437, 434), (442, 448, 435, 436), (443, 442, 436, 437), (438, 440, 441, 439), (450, 451, 438, 439), (451, 445, 440, 438), (444, 450, 439, 441), (445, 444, 441, 440), (443, 459, 455, 442), (442, 455, 472, 446), (448, 442, 446, 452), (444, 463, 459, 443), (450, 444, 443, 449), (445, 467, 463, 444), (447, 473, 467, 445), (453, 447, 445, 451), (455, 459, 458, 454), (472, 455, 454, 470), (454, 458, 461, 457), (470, 454, 457, 475), (459, 463, 462, 458), (458, 462, 465, 461), (463, 467, 466, 462), (462, 466, 469, 465), (467, 473, 471, 466), (477, 469, 466, 471), (479, 484, 483, 478), (512, 479, 478, 508), (478, 483, 487, 482), (508, 478, 482, 525), (480, 485, 484, 479), (516, 480, 479, 512), (481, 486, 485, 480), (520, 481, 480, 516), (569, 564, 486, 481), (527, 569, 481, 520), (484, 502, 501, 483), (483, 501, 505, 487), (485, 503, 502, 484), (486, 504, 503, 485), (564, 546, 504, 486), (488, 491, 490, 489), (501, 502, 488, 489), (502, 497, 491, 488), (496, 501, 489, 490), (497, 496, 490, 491), (492, 494, 495, 493), (503, 504, 492, 493), (504, 499, 494, 492), (498, 503, 493, 495), (499, 498, 495, 494), (497, 511, 507, 496), (496, 507, 523, 500), (501, 496, 500, 505), (498, 515, 511, 497), (503, 498, 497, 502), (499, 519, 515, 498), (551, 524, 519, 499), (546, 551, 499, 504), (507, 511, 510, 506), (523, 507, 506, 522), (506, 510, 513, 509), (522, 506, 509, 526), (511, 515, 514, 510), (510, 514, 517, 513), (515, 519, 518, 514), (514, 518, 521, 517), (519, 524, 529, 518), (528, 521, 518, 529), (475, 530, 533, 470), (532, 472, 470, 533), (537, 533, 530, 534), (536, 532, 533, 537), (541, 537, 534, 538), (540, 536, 537, 541), (529, 545, 542, 528), (545, 541, 538, 542), (524, 544, 545, 529), (544, 540, 541, 545), (452, 446, 552, 547), (446, 472, 532, 552), (552, 532, 536, 553), (548, 553, 554, 549), (553, 536, 540, 554), (550, 555, 551, 546), (555, 544, 524, 551), (554, 540, 544, 555), (552, 553, 556, 557), (553, 548, 558, 556), (547, 552, 557, 559), (548, 547, 559, 558), (559, 557, 556, 558), (554, 555, 561, 560), (555, 550, 562, 561), (549, 554, 560, 563), (550, 549, 563, 562), (563, 560, 561, 562), (432, 452, 547, 565), (565, 547, 548, 566), (566, 548, 549, 567), (568, 550, 546, 564), (567, 549, 550, 568), (474, 426, 570, 531), (426, 432, 565, 570), (531, 570, 571, 535), (570, 565, 566, 571), (535, 571, 572, 539), (571, 566, 567, 572), (543, 573, 569, 527), (573, 568, 564, 569), (539, 572, 573, 543), (572, 567, 568, 573), (574, 576, 579, 575), (578, 619, 575, 579), (583, 579, 576, 580), (582, 578, 579, 583), (587, 583, 580, 584), (586, 582, 583, 587), (376, 591, 588, 379), (591, 587, 584, 588), (374, 590, 591, 376), (590, 586, 587, 591), (636, 641, 598, 593), (641, 619, 578, 598), (598, 578, 582, 599), (594, 599, 600, 595), (599, 582, 586, 600), (596, 601, 597, 592), (601, 590, 374, 597), (600, 586, 590, 601), (598, 599, 602, 603), (599, 594, 604, 602), (593, 598, 603, 605), (594, 593, 605, 604), (605, 603, 602, 604), (600, 601, 607, 606), (601, 596, 608, 607), (595, 600, 606, 609), (596, 595, 609, 608), (609, 606, 607, 608), (654, 636, 593, 610), (610, 593, 594, 611), (611, 594, 595, 612), (613, 596, 592, 372), (612, 595, 596, 613), (618, 659, 614, 577), (659, 654, 610, 614), (577, 614, 615, 581), (614, 610, 611, 615), (581, 615, 616, 585), (615, 611, 612, 616), (589, 617, 370, 378), (617, 613, 372, 370), (585, 616, 617, 589), (616, 612, 613, 617), (526, 620, 623, 522), (622, 523, 522, 623), (627, 623, 620, 624), (626, 622, 623, 627), (631, 627, 624, 628), (630, 626, 627, 631), (575, 635, 632, 574), (635, 631, 628, 632), (619, 634, 635, 575), (634, 630, 631, 635), (505, 500, 642, 637), (500, 523, 622, 642), (642, 622, 626, 643), (638, 643, 644, 639), (643, 626, 630, 644), (640, 645, 641, 636), (645, 634, 619, 641), (644, 630, 634, 645), (642, 643, 646, 647), (643, 638, 648, 646), (637, 642, 647, 649), (638, 637, 649, 648), (649, 647, 646, 648), (644, 645, 651, 650), (645, 640, 652, 651), (639, 644, 650, 653), (640, 639, 653, 652), (653, 650, 651, 652), (487, 505, 637, 655), (655, 637, 638, 656), (656, 638, 639, 657), (658, 640, 636, 654), (657, 639, 640, 658), (525, 482, 660, 621), (482, 487, 655, 660), (621, 660, 661, 625), (660, 655, 656, 661), (625, 661, 662, 629), (661, 656, 657, 662), (633, 663, 659, 618), (663, 658, 654, 659), (629, 662, 663, 633), (662, 657, 658, 663), (665, 670, 669, 664), (698, 665, 664, 694), (664, 669, 673, 668), (694, 664, 668, 710), (666, 671, 670, 665), (702, 666, 665, 698), (667, 672, 671, 666), (706, 667, 666, 702), (240, 245, 672, 667), (283, 240, 667, 706), (670, 688, 687, 669), (669, 687, 691, 673), (671, 689, 688, 670), (672, 690, 689, 671), (245, 264, 690, 672), (674, 677, 676, 675), (687, 688, 674, 675), (688, 683, 677, 674), (682, 687, 675, 676), (683, 682, 676, 677), (678, 680, 681, 679), (689, 690, 678, 679), (690, 685, 680, 678), (684, 689, 679, 681), (685, 684, 681, 680), (683, 697, 693, 682), (682, 693, 709, 686), (687, 682, 686, 691), (684, 701, 697, 683), (689, 684, 683, 688), (685, 705, 701, 684), (258, 282, 705, 685), (264, 258, 685, 690), (693, 697, 696, 692), (709, 693, 692, 708), (692, 696, 699, 695), (708, 692, 695, 711), (697, 701, 700, 696), (696, 700, 703, 699), (701, 705, 704, 700), (700, 704, 707, 703), (705, 282, 281, 704), (284, 707, 704, 281), (713, 717, 716, 712), (744, 713, 712, 740), (712, 716, 842, 840), (740, 712, 840, 848), (714, 718, 717, 713), (748, 714, 713, 744), (715, 719, 718, 714), (752, 715, 714, 748), (668, 673, 719, 715), (710, 668, 715, 752), (717, 734, 733, 716), (716, 733, 737, 842), (718, 735, 734, 717), (719, 736, 735, 718), (673, 691, 736, 719), (720, 723, 722, 721), (733, 734, 720, 721), (734, 729, 723, 720), (728, 733, 721, 722), (729, 728, 722, 723), (724, 726, 727, 725), (735, 736, 724, 725), (736, 731, 726, 724), (730, 735, 725, 727), (731, 730, 727, 726), (729, 743, 739, 728), (728, 739, 844, 732), (733, 728, 732, 737), (730, 747, 743, 729), (735, 730, 729, 734), (731, 751, 747, 730), (686, 709, 751, 731), (691, 686, 731, 736), (739, 743, 742, 738), (844, 739, 738, 846), (738, 742, 745, 741), (846, 738, 741, 849), (743, 747, 746, 742), (742, 746, 749, 745), (747, 751, 750, 746), (746, 750, 753, 749), (751, 709, 708, 750), (711, 753, 750, 708), (850, 758, 761, 847), (760, 845, 847, 761), (765, 761, 758, 762), (764, 760, 761, 765), (769, 765, 762, 766), (768, 764, 765, 769), (757, 773, 770, 754), (773, 769, 766, 770), (756, 772, 773, 757), (772, 768, 769, 773), (774, 780, 782, 776), (780, 845, 760, 782), (782, 760, 764, 783), (777, 783, 784, 778), (783, 764, 768, 784), (779, 785, 781, 775), (785, 772, 756, 781), (784, 768, 772, 785), (782, 783, 786, 787), (783, 777, 788, 786), (776, 782, 787, 789), (777, 776, 789, 788), (789, 787, 786, 788), (784, 785, 791, 790), (785, 779, 792, 791), (778, 784, 790, 793), (779, 778, 793, 792), (793, 790, 791, 792), (843, 774, 776, 795), (795, 776, 777, 796), (796, 777, 778, 797), (798, 779, 775, 794), (797, 778, 779, 798), (851, 841, 800, 759), (841, 843, 795, 800), (759, 800, 801, 763), (800, 795, 796, 801), (763, 801, 802, 767), (801, 796, 797, 802), (771, 803, 799, 755), (803, 798, 794, 799), (767, 802, 803, 771), (802, 797, 798, 803), (806, 804, 805, 807), (839, 833, 805, 804), (809, 839, 804, 806), (833, 808, 807, 805), (808, 809, 806, 807), (825, 809, 808, 824), (808, 833, 850, 811), (824, 808, 811, 827), (810, 849, 839, 809), (826, 810, 809, 825), (817, 816, 812, 813), (812, 815, 814, 813), (819, 816, 817, 818), (836, 837, 812, 816), (831, 830, 817, 813), (837, 825, 815, 812), (824, 831, 813, 814), (825, 824, 814, 815), (821, 836, 816, 819), (830, 820, 818, 817), (820, 821, 819, 818), (835, 821, 820, 829), (820, 830, 845, 823), (829, 820, 823, 843), (822, 844, 836, 821), (842, 822, 821, 835), (831, 824, 827, 847), (846, 826, 825, 837), (832, 838, 834, 828), (851, 832, 828, 841), (828, 834, 835, 829), (841, 828, 829, 843), (845, 830, 831, 847), (838, 848, 840, 834), (834, 840, 842, 835), (836, 844, 846, 837), (0, 476, 618), (0, 618, 710)])
_uv = me_plane_001.uv_layers.new(name='UVTex')
_uv.uv.foreach_set('vector', [0.0, 0.0, 0.08257, 0.0, 0.08257, 0.4042, 1.149e-14, 0.4042, 0.08257, 0.4566, 1.298e-14, 0.4566, 1.149e-14, 0.4042, 0.08257, 0.4042, 0.2466, 0.4042, 0.08257, 0.4042, 0.08257, 0.0, 0.2466, 3.344e-15, 0.2466, 0.4566, 0.08257, 0.4566, 0.08257, 0.4042, 0.2466, 0.4042, 0.2831, 0.4042, 0.2466, 0.4042, 0.2466, 3.344e-15, 0.2831, 2.862e-15, 0.2831, 0.4566, 0.2466, 0.4566, 0.2466, 0.4042, 0.2831, 0.4042, 0.5, 0.4042, 0.4452, 0.4042, 0.4452, 7.229e-16, 0.5, 0.0, 0.4452, 0.4042, 0.2831, 0.4042, 0.2831, 2.862e-15, 0.4452, 7.229e-16, 0.5, 0.4566, 0.4452, 0.4566, 0.4452, 0.4042, 0.5, 0.4042, 0.4452, 0.4566, 0.2831, 0.4566, 0.2831, 0.4042, 0.4452, 0.4042, 8.241e-15, 0.8281, 1.236e-14, 0.5052, 0.08257, 0.5052, 0.08257, 0.8281, 1.236e-14, 0.5052, 1.298e-14, 0.4566, 0.08257, 0.4566, 0.08257, 0.5052, 0.08301, 0.5039, 0.08257, 0.4566, 0.2466, 0.4566, 0.2461, 0.5039, 0.2466, 0.8281, 0.2466, 0.5052, 0.2831, 0.5052, 0.2831, 0.8281, 0.2466, 0.5052, 0.2466, 0.4566, 0.2831, 0.4566, 0.2831, 0.5052, 0.4452, 0.8281, 0.4452, 0.5052, 0.5, 0.5052, 0.5, 0.8281, 0.4452, 0.5052, 0.4452, 0.4566, 0.5, 0.4566, 0.5, 0.5052, 0.2832, 0.5039, 0.2831, 0.4566, 0.4452, 0.4566, 0.4453, 0.5039, 0.2441, 0.5049, 0.08496, 0.5049, 0.08496, 0.4883, 0.2441, 0.4883, 0.2461, 0.5049, 0.2461, 0.8281, 0.2676, 0.8281, 0.2676, 0.5049, 0.08203, 0.8281, 0.08203, 0.5049, 0.06348, 0.5049, 0.06348, 0.8281, 0.2441, 0.8291, 0.08496, 0.8291, 0.08496, 0.8516, 0.2441, 0.8516, 0.08257, 0.8281, 0.08257, 0.5052, 0.2466, 0.5052, 0.2466, 0.8281, 0.4443, 0.498, 0.2842, 0.498, 0.2842, 0.4863, 0.4443, 0.4863, 0.4463, 0.5049, 0.4463, 0.8281, 0.4639, 0.8281, 0.4639, 0.5049, 0.2831, 0.8281, 0.2831, 0.5052, 0.2617, 0.5049, 0.2617, 0.8281, 0.4443, 0.8271, 0.2832, 0.8281, 0.2832, 0.8516, 0.4443, 0.8506, 0.2831, 0.8281, 0.2831, 0.5052, 0.4452, 0.5052, 0.4452, 0.8281, 3.378e-15, 0.9295, 8.241e-15, 0.8281, 0.08257, 0.8281, 0.08257, 0.9295, 0.08257, 0.9295, 0.08257, 0.8281, 0.2466, 0.8281, 0.2466, 0.9295, 0.2466, 0.9295, 0.2466, 0.8281, 0.2831, 0.8281, 0.2831, 0.9295, 0.4452, 0.9295, 0.4452, 0.8281, 0.5, 0.8281, 0.5, 0.9295, 0.2831, 0.9295, 0.2831, 0.8281, 0.4452, 0.8281, 0.4452, 0.9295, 0.0, 1.0, 7.936e-15, 0.9593, 0.08257, 0.9593, 0.08257, 1.0, 7.936e-15, 0.9593, 3.378e-15, 0.9295, 0.08257, 0.9295, 0.08257, 0.9593, 0.08257, 1.0, 0.08257, 0.9593, 0.2466, 0.9593, 0.2466, 1.0, 0.08257, 0.9593, 0.08257, 0.9295, 0.2466, 0.9295, 0.2466, 0.9593, 0.2466, 1.0, 0.2466, 0.9593, 0.2831, 0.9593, 0.2831, 1.0, 0.2466, 0.9593, 0.2466, 0.9295, 0.2831, 0.9295, 0.2831, 0.9593, 0.4452, 1.0, 0.4452, 0.9593, 0.5, 0.9593, 0.5, 1.0, 0.4452, 0.9593, 0.4452, 0.9295, 0.5, 0.9295, 0.5, 0.9593, 0.2831, 1.0, 0.2831, 0.9593, 0.4452, 0.9593, 0.4452, 1.0, 0.2831, 0.9593, 0.2831, 0.9295, 0.4452, 0.9295, 0.4452, 0.9593, 0.5868, 0.4564, 0.5, 0.4564, 0.5, 0.4039, 0.5868, 0.4039, 0.5868, 0.9597, 0.5, 0.9597, 0.5, 0.9294, 0.5868, 0.9294, 0.5868, 1.0, 0.5, 1.0, 0.5, 0.9597, 0.5868, 0.9597, 1.0, 0.4564, 0.9222, 0.4564, 0.9222, 0.4039, 1.0, 0.4039, 1.0, 0.9597, 0.9222, 0.9597, 0.9222, 0.9294, 1.0, 0.9294, 0.9222, 0.9597, 0.5868, 0.9597, 0.5868, 0.9294, 0.9222, 0.9294, 1.0, 1.0, 0.9222, 1.0, 0.9222, 0.9597, 1.0, 0.9597, 0.9222, 1.0, 0.5868, 1.0, 0.5868, 0.9597, 0.9222, 0.9597, 0.5, 0.4039, 0.5, 0.09077, 0.5868, 0.09077, 0.5868, 0.4039, 0.9277, 0.4043, 0.9277, 0.09082, 1.0, 0.09077, 1.0, 0.4039, 0.5, 0.9294, 0.5, 0.9023, 0.5868, 0.9023, 0.5868, 0.9294, 0.5, 0.9023, 0.5, 0.4564, 0.5868, 0.4564, 0.5868, 0.9023, 0.9222, 0.9294, 0.9222, 0.9023, 1.0, 0.9023, 1.0, 0.9294, 0.9277, 0.9023, 0.9277, 0.4561, 1.0, 0.4564, 1.0, 0.9023, 0.5868, 0.9294, 0.5868, 0.9023, 0.9222, 0.9023, 0.9222, 0.9294, 0.3506, 0.09082, 0.0293, 0.09082, 0.0293, 0.005859, 0.3506, 0.005859, 0.9297, 0.4561, 0.9297, 0.9023, 0.9697, 0.9023, 0.9697, 0.4561, 0.585, 0.9023, 0.585, 0.4561, 0.541, 0.4561, 0.541, 0.9023, 0.9131, 0.08496, 0.5996, 0.08496, 0.5996, 0.001953, 0.9131, 0.001953, 0.9277, 0.09082, 0.9277, 0.4043, 0.9697, 0.4043, 0.9697, 0.09082, 0.5868, 0.4039, 0.5868, 0.09077, 0.541, 0.09082, 0.541, 0.4043, 0.9238, 0.4062, 0.9238, 0.4541, 0.9717, 0.4541, 0.9727, 0.4062, 0.5859, 0.4531, 0.5859, 0.4072, 0.5381, 0.4072, 0.5381, 0.4531, 0.5869, 0.9004, 0.5868, 0.4564, 0.9222, 0.4564, 0.9219, 0.9004, 0.5868, 0.4039, 0.5868, 0.09077, 0.9222, 0.09077, 0.9222, 0.4039, 0.9222, 0.4564, 0.5868, 0.4564, 0.5868, 0.4039, 0.9222, 0.4039, 0.5, 0.09077, 0.5, 0.04547, 0.5868, 0.04547, 0.5868, 0.09077, 0.5, 0.04547, 0.5, 0.0, 0.5868, 1.234e-15, 0.5868, 0.04547, 0.9222, 0.09077, 0.9222, 0.04547, 1.0, 0.04547, 1.0, 0.09077, 0.9222, 0.04547, 0.9222, 1.041e-15, 1.0, 0.0, 1.0, 0.04547, 0.5918, 0.08691, 0.5918, 0.04199, 0.917, 0.04199, 0.917, 0.08691, 0.917, 0.08398, 0.5918, 0.08398, 0.5918, 0.006836, 0.917, 0.006836, 0.9072, 0.08594, 0.6016, 0.08594, 0.6016, 0.004883, 0.9072, 0.004883, 0.9102, 0.08203, 0.5986, 0.08203, 0.5986, 0.008789, 0.9102, 0.008789, 0.5868, 0.04547, 0.5868, 1.234e-15, 0.9222, 1.041e-15, 0.9222, 0.04547, 0.5868, 0.04547, 0.5868, 1.234e-15, 0.9222, 1.041e-15, 0.9222, 0.04547, 0.2831, 0.9593, 0.2831, 0.9295, 0.4452, 0.9295, 0.4452, 0.9593, 0.2831, 1.0, 0.2831, 0.9593, 0.4452, 0.9593, 0.4452, 1.0, 0.4452, 0.9593, 0.4452, 0.9295, 0.5, 0.9295, 0.5, 0.9593, 0.4452, 1.0, 0.4452, 0.9593, 0.5, 0.9593, 0.5, 1.0, 0.2466, 0.9593, 0.2466, 0.9295, 0.2831, 0.9295, 0.2831, 0.9593, 0.2466, 1.0, 0.2466, 0.9593, 0.2831, 0.9593, 0.2831, 1.0, 0.08257, 0.9593, 0.08257, 0.9295, 0.2466, 0.9295, 0.2466, 0.9593, 0.08257, 1.0, 0.08257, 0.9593, 0.2466, 0.9593, 0.2466, 1.0, 7.936e-15, 0.9593, 3.378e-15, 0.9295, 0.08257, 0.9295, 0.08257, 0.9593, 0.0, 1.0, 7.936e-15, 0.9593, 0.08257, 0.9593, 0.08257, 1.0, 0.2831, 0.9295, 0.2831, 0.8281, 0.4452, 0.8281, 0.4452, 0.9295, 0.4452, 0.9295, 0.4452, 0.8281, 0.5, 0.8281, 0.5, 0.9295, 0.2466, 0.9295, 0.2466, 0.8281, 0.2831, 0.8281, 0.2831, 0.9295, 0.08257, 0.9295, 0.08257, 0.8281, 0.2466, 0.8281, 0.2466, 0.9295, 3.378e-15, 0.9295, 8.241e-15, 0.8281, 0.08257, 0.8281, 0.08257, 0.9295, 0.2831, 0.8281, 0.2831, 0.5052, 0.4452, 0.5052, 0.4452, 0.8281, 0.4443, 0.8271, 0.2832, 0.8281, 0.2832, 0.8516, 0.4443, 0.8506, 0.2831, 0.8281, 0.2831, 0.5052, 0.2617, 0.5049, 0.2617, 0.8281, 0.4463, 0.5049, 0.4463, 0.8281, 0.4639, 0.8281, 0.4639, 0.5049, 0.4443, 0.498, 0.2842, 0.498, 0.2842, 0.4863, 0.4443, 0.4863, 0.08257, 0.8281, 0.08257, 0.5052, 0.2466, 0.5052, 0.2466, 0.8281, 0.2441, 0.8291, 0.08496, 0.8291, 0.08496, 0.8516, 0.2441, 0.8516, 0.08203, 0.8281, 0.08203, 0.5049, 0.06348, 0.5049, 0.06348, 0.8281, 0.2461, 0.5049, 0.2461, 0.8281, 0.2676, 0.8281, 0.2676, 0.5049, 0.2441, 0.5049, 0.08496, 0.5049, 0.08496, 0.4883, 0.2441, 0.4883, 0.2832, 0.5039, 0.2831, 0.4566, 0.4452, 0.4566, 0.4453, 0.5039, 0.4452, 0.5052, 0.4452, 0.4566, 0.5, 0.4566, 0.5, 0.5052, 0.4452, 0.8281, 0.4452, 0.5052, 0.5, 0.5052, 0.5, 0.8281, 0.2466, 0.5052, 0.2466, 0.4566, 0.2831, 0.4566, 0.2831, 0.5052, 0.2466, 0.8281, 0.2466, 0.5052, 0.2831, 0.5052, 0.2831, 0.8281, 0.08301, 0.5039, 0.08257, 0.4566, 0.2466, 0.4566, 0.2461, 0.5039, 1.236e-14, 0.5052, 1.298e-14, 0.4566, 0.08257, 0.4566, 0.08257, 0.5052, 8.241e-15, 0.8281, 1.236e-14, 0.5052, 0.08257, 0.5052, 0.08257, 0.8281, 0.4452, 0.4566, 0.2831, 0.4566, 0.2831, 0.4042, 0.4452, 0.4042, 0.5, 0.4566, 0.4452, 0.4566, 0.4452, 0.4042, 0.5, 0.4042, 0.4452, 0.4042, 0.2831, 0.4042, 0.2831, 2.862e-15, 0.4452, 7.229e-16, 0.5, 0.4042, 0.4452, 0.4042, 0.4452, 7.229e-16, 0.5, 0.0, 0.2831, 0.4566, 0.2466, 0.4566, 0.2466, 0.4042, 0.2831, 0.4042, 0.2831, 0.4042, 0.2466, 0.4042, 0.2466, 3.344e-15, 0.2831, 2.862e-15, 0.2466, 0.4566, 0.08257, 0.4566, 0.08257, 0.4042, 0.2466, 0.4042, 0.2466, 0.4042, 0.08257, 0.4042, 0.08257, 0.0, 0.2466, 3.344e-15, 0.08257, 0.4566, 1.298e-14, 0.4566, 1.149e-14, 0.4042, 0.08257, 0.4042, 0.0, 0.0, 0.08257, 0.0, 0.08257, 0.4042, 1.149e-14, 0.4042, 0.0, 0.0, 0.08257, 0.0, 0.08257, 0.4042, 1.149e-14, 0.4042, 0.08257, 0.4566, 1.298e-14, 0.4566, 1.149e-14, 0.4042, 0.08257, 0.4042, 0.2466, 0.4042, 0.08257, 0.4042, 0.08257, 0.0, 0.2466, 3.344e-15, 0.2466, 0.4566, 0.08257, 0.4566, 0.08257, 0.4042, 0.2466, 0.4042, 0.2831, 0.4042, 0.2466, 0.4042, 0.2466, 3.344e-15, 0.2831, 2.862e-15, 0.2831, 0.4566, 0.2466, 0.4566, 0.2466, 0.4042, 0.2831, 0.4042, 0.5, 0.4042, 0.4452, 0.4042, 0.4452, 7.229e-16, 0.5, 0.0, 0.4452, 0.4042, 0.2831, 0.4042, 0.2831, 2.862e-15, 0.4452, 7.229e-16, 0.5, 0.4566, 0.4452, 0.4566, 0.4452, 0.4042, 0.5, 0.4042, 0.4452, 0.4566, 0.2831, 0.4566, 0.2831, 0.4042, 0.4452, 0.4042, 8.241e-15, 0.8281, 1.236e-14, 0.5052, 0.08257, 0.5052, 0.08257, 0.8281, 1.236e-14, 0.5052, 1.298e-14, 0.4566, 0.08257, 0.4566, 0.08257, 0.5052, 0.08301, 0.5039, 0.08257, 0.4566, 0.2466, 0.4566, 0.2461, 0.5039, 0.2466, 0.8281, 0.2466, 0.5052, 0.2831, 0.5052, 0.2831, 0.8281, 0.2466, 0.5052, 0.2466, 0.4566, 0.2831, 0.4566, 0.2831, 0.5052, 0.4452, 0.8281, 0.4452, 0.5052, 0.5, 0.5052, 0.5, 0.8281, 0.4452, 0.5052, 0.4452, 0.4566, 0.5, 0.4566, 0.5, 0.5052, 0.2832, 0.5039, 0.2831, 0.4566, 0.4452, 0.4566, 0.4453, 0.5039, 0.2441, 0.5049, 0.08496, 0.5049, 0.08496, 0.4883, 0.2441, 0.4883, 0.2461, 0.5049, 0.2461, 0.8281, 0.2676, 0.8281, 0.2676, 0.5049, 0.08203, 0.8281, 0.08203, 0.5049, 0.06348, 0.5049, 0.06348, 0.8281, 0.2441, 0.8291, 0.08496, 0.8291, 0.08496, 0.8516, 0.2441, 0.8516, 0.08257, 0.8281, 0.08257, 0.5052, 0.2466, 0.5052, 0.2466, 0.8281, 0.4443, 0.498, 0.2842, 0.498, 0.2842, 0.4863, 0.4443, 0.4863, 0.4463, 0.5049, 0.4463, 0.8281, 0.4639, 0.8281, 0.4639, 0.5049, 0.2831, 0.8281, 0.2831, 0.5052, 0.2617, 0.5049, 0.2617, 0.8281, 0.4443, 0.8271, 0.2832, 0.8281, 0.2832, 0.8516, 0.4443, 0.8506, 0.2831, 0.8281, 0.2831, 0.5052, 0.4452, 0.5052, 0.4452, 0.8281, 3.378e-15, 0.9295, 8.241e-15, 0.8281, 0.08257, 0.8281, 0.08257, 0.9295, 0.08257, 0.9295, 0.08257, 0.8281, 0.2466, 0.8281, 0.2466, 0.9295, 0.2466, 0.9295, 0.2466, 0.8281, 0.2831, 0.8281, 0.2831, 0.9295, 0.4452, 0.9295, 0.4452, 0.8281, 0.5, 0.8281, 0.5, 0.9295, 0.2831, 0.9295, 0.2831, 0.8281, 0.4452, 0.8281, 0.4452, 0.9295, 0.0, 1.0, 7.936e-15, 0.9593, 0.08257, 0.9593, 0.08257, 1.0, 7.936e-15, 0.9593, 3.378e-15, 0.9295, 0.08257, 0.9295, 0.08257, 0.9593, 0.08257, 1.0, 0.08257, 0.9593, 0.2466, 0.9593, 0.2466, 1.0, 0.08257, 0.9593, 0.08257, 0.9295, 0.2466, 0.9295, 0.2466, 0.9593, 0.2466, 1.0, 0.2466, 0.9593, 0.2831, 0.9593, 0.2831, 1.0, 0.2466, 0.9593, 0.2466, 0.9295, 0.2831, 0.9295, 0.2831, 0.9593, 0.5, 0.9593, 0.5, 1.0, 0.4452, 1.0, 0.4452, 0.9593, 0.4452, 0.9593, 0.4452, 0.9295, 0.5, 0.9295, 0.5, 0.9593, 0.2831, 1.0, 0.2831, 0.9593, 0.4452, 0.9593, 0.4452, 1.0, 0.2831, 0.9593, 0.2831, 0.9295, 0.4452, 0.9295, 0.4452, 0.9593, 0.0, 0.0, 0.08257, 0.0, 0.08257, 0.4042, 1.149e-14, 0.4042, 0.08257, 0.4566, 1.298e-14, 0.4566, 1.149e-14, 0.4042, 0.08257, 0.4042, 0.2466, 0.4042, 0.08257, 0.4042, 0.08257, 0.0, 0.2466, 3.344e-15, 0.2466, 0.4566, 0.08257, 0.4566, 0.08257, 0.4042, 0.2466, 0.4042, 0.2831, 0.4042, 0.2466, 0.4042, 0.2466, 3.344e-15, 0.2831, 2.862e-15, 0.2831, 0.4566, 0.2466, 0.4566, 0.2466, 0.4042, 0.2831, 0.4042, 0.5, 0.4042, 0.4452, 0.4042, 0.4452, 7.229e-16, 0.5, 0.0, 0.4452, 0.4042, 0.2831, 0.4042, 0.2831, 2.862e-15, 0.4452, 7.229e-16, 0.5, 0.4566, 0.4452, 0.4566, 0.4452, 0.4042, 0.5, 0.4042, 0.4452, 0.4566, 0.2831, 0.4566, 0.2831, 0.4042, 0.4452, 0.4042, 8.241e-15, 0.8281, 1.236e-14, 0.5052, 0.08257, 0.5052, 0.08257, 0.8281, 1.236e-14, 0.5052, 1.298e-14, 0.4566, 0.08257, 0.4566, 0.08257, 0.5052, 0.08301, 0.5039, 0.08257, 0.4566, 0.2466, 0.4566, 0.2461, 0.5039, 0.2466, 0.8281, 0.2466, 0.5052, 0.2831, 0.5052, 0.2831, 0.8281, 0.2466, 0.5052, 0.2466, 0.4566, 0.2831, 0.4566, 0.2831, 0.5052, 0.4452, 0.8281, 0.4452, 0.5052, 0.5, 0.5052, 0.5, 0.8281, 0.4452, 0.5052, 0.4452, 0.4566, 0.5, 0.4566, 0.5, 0.5052, 0.2832, 0.5039, 0.2831, 0.4566, 0.4452, 0.4566, 0.4453, 0.5039, 0.2441, 0.5049, 0.08496, 0.5049, 0.08496, 0.4883, 0.2441, 0.4883, 0.2461, 0.5049, 0.2461, 0.8281, 0.2676, 0.8281, 0.2676, 0.5049, 0.08203, 0.8281, 0.08203, 0.5049, 0.06348, 0.5049, 0.06348, 0.8281, 0.2441, 0.8291, 0.08496, 0.8291, 0.08496, 0.8516, 0.2441, 0.8516, 0.08257, 0.8281, 0.08257, 0.5052, 0.2466, 0.5052, 0.2466, 0.8281, 0.4443, 0.498, 0.2842, 0.498, 0.2842, 0.4863, 0.4443, 0.4863, 0.4463, 0.5049, 0.4463, 0.8281, 0.4639, 0.8281, 0.4639, 0.5049, 0.2831, 0.8281, 0.2831, 0.5052, 0.2617, 0.5049, 0.2617, 0.8281, 0.4443, 0.8271, 0.2832, 0.8281, 0.2832, 0.8516, 0.4443, 0.8506, 0.2831, 0.8281, 0.2831, 0.5052, 0.4452, 0.5052, 0.4452, 0.8281, 3.378e-15, 0.9295, 8.241e-15, 0.8281, 0.08257, 0.8281, 0.08257, 0.9295, 0.08257, 0.9295, 0.08257, 0.8281, 0.2466, 0.8281, 0.2466, 0.9295, 0.2466, 0.9295, 0.2466, 0.8281, 0.2831, 0.8281, 0.2831, 0.9295, 0.4452, 0.9295, 0.4452, 0.8281, 0.5, 0.8281, 0.5, 0.9295, 0.2831, 0.9295, 0.2831, 0.8281, 0.4452, 0.8281, 0.4452, 0.9295, 0.0, 1.0, 7.936e-15, 0.9593, 0.08257, 0.9593, 0.08257, 1.0, 7.936e-15, 0.9593, 3.378e-15, 0.9295, 0.08257, 0.9295, 0.08257, 0.9593, 0.08257, 1.0, 0.08257, 0.9593, 0.2466, 0.9593, 0.2466, 1.0, 0.08257, 0.9593, 0.08257, 0.9295, 0.2466, 0.9295, 0.2466, 0.9593, 0.2466, 1.0, 0.2466, 0.9593, 0.2831, 0.9593, 0.2831, 1.0, 0.2466, 0.9593, 0.2466, 0.9295, 0.2831, 0.9295, 0.2831, 0.9593, 0.4452, 1.0, 0.4452, 0.9593, 0.5, 0.9593, 0.5, 1.0, 0.4452, 0.9593, 0.4452, 0.9295, 0.5, 0.9295, 0.5, 0.9593, 0.2831, 1.0, 0.2831, 0.9593, 0.4452, 0.9593, 0.4452, 1.0, 0.2831, 0.9593, 0.2831, 0.9295, 0.4452, 0.9295, 0.4452, 0.9593, 0.2831, 0.9593, 0.2831, 0.9295, 0.4452, 0.9295, 0.4452, 0.9593, 0.2831, 1.0, 0.2831, 0.9593, 0.4452, 0.9593, 0.4452, 1.0, 0.4452, 0.9593, 0.4452, 0.9295, 0.5, 0.9295, 0.5, 0.9593, 0.4452, 1.0, 0.4452, 0.9593, 0.5, 0.9593, 0.5, 1.0, 0.2466, 0.9593, 0.2466, 0.9295, 0.2831, 0.9295, 0.2831, 0.9593, 0.2466, 1.0, 0.2466, 0.9593, 0.2831, 0.9593, 0.2831, 1.0, 0.08257, 0.9593, 0.08257, 0.9295, 0.2466, 0.9295, 0.2466, 0.9593, 0.08257, 1.0, 0.08257, 0.9593, 0.2466, 0.9593, 0.2466, 1.0, 7.936e-15, 0.9593, 3.378e-15, 0.9295, 0.08257, 0.9295, 0.08257, 0.9593, 0.0, 1.0, 7.936e-15, 0.9593, 0.08257, 0.9593, 0.08257, 1.0, 0.2831, 0.9295, 0.2831, 0.8281, 0.4452, 0.8281, 0.4452, 0.9295, 0.4452, 0.9295, 0.4452, 0.8281, 0.5, 0.8281, 0.5, 0.9295, 0.2466, 0.9295, 0.2466, 0.8281, 0.2831, 0.8281, 0.2831, 0.9295, 0.08257, 0.9295, 0.08257, 0.8281, 0.2466, 0.8281, 0.2466, 0.9295, 3.378e-15, 0.9295, 8.241e-15, 0.8281, 0.08257, 0.8281, 0.08257, 0.9295, 0.2831, 0.8281, 0.2831, 0.5052, 0.4452, 0.5052, 0.4452, 0.8281, 0.4443, 0.8271, 0.2832, 0.8281, 0.2832, 0.8516, 0.4443, 0.8506, 0.2831, 0.8281, 0.2831, 0.5052, 0.2617, 0.5049, 0.2617, 0.8281, 0.4463, 0.5049, 0.4463, 0.8281, 0.4639, 0.8281, 0.4639, 0.5049, 0.4443, 0.498, 0.2842, 0.498, 0.2842, 0.4863, 0.4443, 0.4863, 0.08257, 0.8281, 0.08257, 0.5052, 0.2466, 0.5052, 0.2466, 0.8281, 0.2441, 0.8291, 0.08496, 0.8291, 0.08496, 0.8516, 0.2441, 0.8516, 0.08203, 0.8281, 0.08203, 0.5049, 0.06348, 0.5049, 0.06348, 0.8281, 0.2461, 0.5049, 0.2461, 0.8281, 0.2676, 0.8281, 0.2676, 0.5049, 0.2441, 0.5049, 0.08496, 0.5049, 0.08496, 0.4883, 0.2441, 0.4883, 0.2832, 0.5039, 0.2831, 0.4566, 0.4452, 0.4566, 0.4453, 0.5039, 0.4452, 0.5052, 0.4452, 0.4566, 0.5, 0.4566, 0.5, 0.5052, 0.4452, 0.8281, 0.4452, 0.5052, 0.5, 0.5052, 0.5, 0.8281, 0.2466, 0.5052, 0.2466, 0.4566, 0.2831, 0.4566, 0.2831, 0.5052, 0.2466, 0.8281, 0.2466, 0.5052, 0.2831, 0.5052, 0.2831, 0.8281, 0.08301, 0.5039, 0.08257, 0.4566, 0.2466, 0.4566, 0.2461, 0.5039, 1.236e-14, 0.5052, 1.298e-14, 0.4566, 0.08257, 0.4566, 0.08257, 0.5052, 8.241e-15, 0.8281, 1.236e-14, 0.5052, 0.08257, 0.5052, 0.08257, 0.8281, 0.4452, 0.4566, 0.2831, 0.4566, 0.2831, 0.4042, 0.4452, 0.4042, 0.5, 0.4566, 0.4452, 0.4566, 0.4452, 0.4042, 0.5, 0.4042, 0.4452, 0.4042, 0.2831, 0.4042, 0.2831, 2.862e-15, 0.4452, 7.229e-16, 0.5, 0.4042, 0.4452, 0.4042, 0.4452, 7.229e-16, 0.5, 0.0, 0.2831, 0.4566, 0.2466, 0.4566, 0.2466, 0.4042, 0.2831, 0.4042, 0.2831, 0.4042, 0.2466, 0.4042, 0.2466, 3.344e-15, 0.2831, 2.862e-15, 0.2466, 0.4566, 0.08257, 0.4566, 0.08257, 0.4042, 0.2466, 0.4042, 0.2466, 0.4042, 0.08257, 0.4042, 0.08257, 0.0, 0.2466, 3.344e-15, 0.08257, 0.4566, 1.298e-14, 0.4566, 1.149e-14, 0.4042, 0.08257, 0.4042, 0.0, 0.0, 0.08257, 0.0, 0.08257, 0.4042, 1.149e-14, 0.4042, 0.0, 0.0, 0.08257, 0.0, 0.08257, 0.4042, 1.149e-14, 0.4042, 0.08257, 0.4566, 1.298e-14, 0.4566, 1.149e-14, 0.4042, 0.08257, 0.4042, 0.2466, 0.4042, 0.08257, 0.4042, 0.08257, 0.0, 0.2466, 3.344e-15, 0.2466, 0.4566, 0.08257, 0.4566, 0.08257, 0.4042, 0.2466, 0.4042, 0.2831, 0.4042, 0.2466, 0.4042, 0.2466, 3.344e-15, 0.2831, 2.862e-15, 0.2831, 0.4566, 0.2466, 0.4566, 0.2466, 0.4042, 0.2831, 0.4042, 0.5, 0.4042, 0.4452, 0.4042, 0.4452, 7.229e-16, 0.5, 0.0, 0.4452, 0.4042, 0.2831, 0.4042, 0.2831, 2.862e-15, 0.4452, 7.229e-16, 0.5, 0.4566, 0.4452, 0.4566, 0.4452, 0.4042, 0.5, 0.4042, 0.4452, 0.4566, 0.2831, 0.4566, 0.2831, 0.4042, 0.4452, 0.4042, 8.241e-15, 0.8281, 1.236e-14, 0.5052, 0.08257, 0.5052, 0.08257, 0.8281, 1.236e-14, 0.5052, 1.298e-14, 0.4566, 0.08257, 0.4566, 0.08257, 0.5052, 0.08301, 0.5039, 0.08257, 0.4566, 0.2466, 0.4566, 0.2461, 0.5039, 0.2466, 0.8281, 0.2466, 0.5052, 0.2831, 0.5052, 0.2831, 0.8281, 0.2466, 0.5052, 0.2466, 0.4566, 0.2831, 0.4566, 0.2831, 0.5052, 0.4452, 0.8281, 0.4452, 0.5052, 0.5, 0.5052, 0.5, 0.8281, 0.4452, 0.5052, 0.4452, 0.4566, 0.5, 0.4566, 0.5, 0.5052, 0.2832, 0.5039, 0.2831, 0.4566, 0.4452, 0.4566, 0.4453, 0.5039, 0.2441, 0.5049, 0.08496, 0.5049, 0.08496, 0.4883, 0.2441, 0.4883, 0.2461, 0.5049, 0.2461, 0.8281, 0.2676, 0.8281, 0.2676, 0.5049, 0.08203, 0.8281, 0.08203, 0.5049, 0.06348, 0.5049, 0.06348, 0.8281, 0.2441, 0.8291, 0.08496, 0.8291, 0.08496, 0.8516, 0.2441, 0.8516, 0.08257, 0.8281, 0.08257, 0.5052, 0.2466, 0.5052, 0.2466, 0.8281, 0.4443, 0.498, 0.2842, 0.498, 0.2842, 0.4863, 0.4443, 0.4863, 0.4463, 0.5049, 0.4463, 0.8281, 0.4639, 0.8281, 0.4639, 0.5049, 0.2831, 0.8281, 0.2831, 0.5052, 0.2617, 0.5049, 0.2617, 0.8281, 0.4443, 0.8271, 0.2832, 0.8281, 0.2832, 0.8516, 0.4443, 0.8506, 0.2831, 0.8281, 0.2831, 0.5052, 0.4452, 0.5052, 0.4452, 0.8281, 3.378e-15, 0.9295, 8.241e-15, 0.8281, 0.08257, 0.8281, 0.08257, 0.9295, 0.08257, 0.9295, 0.08257, 0.8281, 0.2466, 0.8281, 0.2466, 0.9295, 0.2466, 0.9295, 0.2466, 0.8281, 0.2831, 0.8281, 0.2831, 0.9295, 0.4452, 0.9295, 0.4452, 0.8281, 0.5, 0.8281, 0.5, 0.9295, 0.2831, 0.9295, 0.2831, 0.8281, 0.4452, 0.8281, 0.4452, 0.9295, 0.0, 1.0, 7.936e-15, 0.9593, 0.08257, 0.9593, 0.08257, 1.0, 7.936e-15, 0.9593, 3.378e-15, 0.9295, 0.08257, 0.9295, 0.08257, 0.9593, 0.08257, 1.0, 0.08257, 0.9593, 0.2466, 0.9593, 0.2466, 1.0, 0.08257, 0.9593, 0.08257, 0.9295, 0.2466, 0.9295, 0.2466, 0.9593, 0.2466, 1.0, 0.2466, 0.9593, 0.2831, 0.9593, 0.2831, 1.0, 0.2466, 0.9593, 0.2466, 0.9295, 0.2831, 0.9295, 0.2831, 0.9593, 0.4452, 1.0, 0.4452, 0.9593, 0.5, 0.9593, 0.5, 1.0, 0.4452, 0.9593, 0.4452, 0.9295, 0.5, 0.9295, 0.5, 0.9593, 0.2831, 1.0, 0.2831, 0.9593, 0.4452, 0.9593, 0.4452, 1.0, 0.2831, 0.9593, 0.2831, 0.9295, 0.4452, 0.9295, 0.4452, 0.9593, 0.5868, 0.04547, 0.5868, 1.234e-15, 0.9222, 1.041e-15, 0.9222, 0.04547, 0.5868, 0.04547, 0.5868, 1.234e-15, 0.9222, 1.041e-15, 0.9222, 0.04547, 0.9102, 0.08203, 0.5986, 0.08203, 0.5986, 0.008789, 0.9102, 0.008789, 0.9072, 0.08594, 0.6016, 0.08594, 0.6016, 0.004883, 0.9072, 0.004883, 0.917, 0.08398, 0.5918, 0.08398, 0.5918, 0.006836, 0.917, 0.006836, 0.5918, 0.08691, 0.5918, 0.04199, 0.917, 0.04199, 0.917, 0.08691, 0.9222, 0.04547, 0.9222, 1.041e-15, 1.0, 0.0, 1.0, 0.04547, 0.9222, 0.09077, 0.9222, 0.04547, 1.0, 0.04547, 1.0, 0.09077, 0.5, 0.04547, 0.5, 0.0, 0.5868, 1.234e-15, 0.5868, 0.04547, 0.5, 0.09077, 0.5, 0.04547, 0.5868, 0.04547, 0.5868, 0.09077, 0.9222, 0.4564, 0.5868, 0.4564, 0.5868, 0.4039, 0.9222, 0.4039, 0.5868, 0.4039, 0.5868, 0.09077, 0.9222, 0.09077, 0.9222, 0.4039, 0.5869, 0.9004, 0.5868, 0.4564, 0.9222, 0.4564, 0.9219, 0.9004, 0.5859, 0.4531, 0.5859, 0.4072, 0.5381, 0.4072, 0.5381, 0.4531, 0.9238, 0.4062, 0.9238, 0.4541, 0.9717, 0.4541, 0.9727, 0.4062, 0.5868, 0.4039, 0.5868, 0.09077, 0.541, 0.09082, 0.541, 0.4043, 0.9277, 0.09082, 0.9277, 0.4043, 0.9697, 0.4043, 0.9697, 0.09082, 0.9131, 0.08496, 0.5996, 0.08496, 0.5996, 0.001953, 0.9131, 0.001953, 0.585, 0.9023, 0.585, 0.4561, 0.541, 0.4561, 0.541, 0.9023, 0.9297, 0.4561, 0.9297, 0.9023, 0.9697, 0.9023, 0.9697, 0.4561, 0.3506, 0.09082, 0.0293, 0.09082, 0.0293, 0.005859, 0.3506, 0.005859, 0.5868, 0.9294, 0.5868, 0.9023, 0.9222, 0.9023, 0.9222, 0.9294, 0.9277, 0.9023, 0.9277, 0.4561, 1.0, 0.4564, 1.0, 0.9023, 0.9222, 0.9294, 0.9222, 0.9023, 1.0, 0.9023, 1.0, 0.9294, 0.5, 0.9023, 0.5, 0.4564, 0.5868, 0.4564, 0.5868, 0.9023, 0.5, 0.9294, 0.5, 0.9023, 0.5868, 0.9023, 0.5868, 0.9294, 0.9277, 0.4043, 0.9277, 0.09082, 1.0, 0.09077, 1.0, 0.4039, 0.5, 0.4039, 0.5, 0.09077, 0.5868, 0.09077, 0.5868, 0.4039, 0.9222, 1.0, 0.5868, 1.0, 0.5868, 0.9597, 0.9222, 0.9597, 1.0, 1.0, 0.9222, 1.0, 0.9222, 0.9597, 1.0, 0.9597, 0.9222, 0.9597, 0.5868, 0.9597, 0.5868, 0.9294, 0.9222, 0.9294, 1.0, 0.9597, 0.9222, 0.9597, 0.9222, 0.9294, 1.0, 0.9294, 1.0, 0.4564, 0.9222, 0.4564, 0.9222, 0.4039, 1.0, 0.4039, 0.5868, 1.0, 0.5, 1.0, 0.5, 0.9597, 0.5868, 0.9597, 0.5868, 0.9597, 0.5, 0.9597, 0.5, 0.9294, 0.5868, 0.9294, 0.5868, 0.4564, 0.5, 0.4564, 0.5, 0.4039, 0.5868, 0.4039, 0.2831, 0.9593, 0.2831, 0.9295, 0.4452, 0.9295, 0.4452, 0.9593, 0.2831, 1.0, 0.2831, 0.9593, 0.4452, 0.9593, 0.4452, 1.0, 0.4452, 0.9593, 0.4452, 0.9295, 0.5, 0.9295, 0.5, 0.9593, 0.4452, 1.0, 0.4452, 0.9593, 0.5, 0.9593, 0.5, 1.0, 0.2466, 0.9593, 0.2466, 0.9295, 0.2831, 0.9295, 0.2831, 0.9593, 0.2466, 1.0, 0.2466, 0.9593, 0.2831, 0.9593, 0.2831, 1.0, 0.08257, 0.9593, 0.08257, 0.9295, 0.2466, 0.9295, 0.2466, 0.9593, 0.08257, 1.0, 0.08257, 0.9593, 0.2466, 0.9593, 0.2466, 1.0, 7.936e-15, 0.9593, 3.378e-15, 0.9295, 0.08257, 0.9295, 0.08257, 0.9593, 0.0, 1.0, 7.936e-15, 0.9593, 0.08257, 0.9593, 0.08257, 1.0, 0.2831, 0.9295, 0.2831, 0.8281, 0.4452, 0.8281, 0.4452, 0.9295, 0.4452, 0.9295, 0.4452, 0.8281, 0.5, 0.8281, 0.5, 0.9295, 0.2466, 0.9295, 0.2466, 0.8281, 0.2831, 0.8281, 0.2831, 0.9295, 0.08257, 0.9295, 0.08257, 0.8281, 0.2466, 0.8281, 0.2466, 0.9295, 3.378e-15, 0.9295, 8.241e-15, 0.8281, 0.08257, 0.8281, 0.08257, 0.9295, 0.2831, 0.8281, 0.2831, 0.5052, 0.4452, 0.5052, 0.4452, 0.8281, 0.4443, 0.8271, 0.2832, 0.8281, 0.2832, 0.8516, 0.4443, 0.8506, 0.2831, 0.8281, 0.2831, 0.5052, 0.2617, 0.5049, 0.2617, 0.8281, 0.4463, 0.5049, 0.4463, 0.8281, 0.4639, 0.8281, 0.4639, 0.5049, 0.4443, 0.498, 0.2842, 0.498, 0.2842, 0.4863, 0.4443, 0.4863, 0.08257, 0.8281, 0.08257, 0.5052, 0.2466, 0.5052, 0.2466, 0.8281, 0.2441, 0.8291, 0.08496, 0.8291, 0.08496, 0.8516, 0.2441, 0.8516, 0.08203, 0.8281, 0.08203, 0.5049, 0.06348, 0.5049, 0.06348, 0.8281, 0.2461, 0.5049, 0.2461, 0.8281, 0.2676, 0.8281, 0.2676, 0.5049, 0.2441, 0.5049, 0.08496, 0.5049, 0.08496, 0.4883, 0.2441, 0.4883, 0.2832, 0.5039, 0.2831, 0.4566, 0.4452, 0.4566, 0.4453, 0.5039, 0.4452, 0.5052, 0.4452, 0.4566, 0.5, 0.4566, 0.5, 0.5052, 0.4452, 0.8281, 0.4452, 0.5052, 0.5, 0.5052, 0.5, 0.8281, 0.2466, 0.5052, 0.2466, 0.4566, 0.2831, 0.4566, 0.2831, 0.5052, 0.2466, 0.8281, 0.2466, 0.5052, 0.2831, 0.5052, 0.2831, 0.8281, 0.08301, 0.5039, 0.08257, 0.4566, 0.2466, 0.4566, 0.2461, 0.5039, 1.236e-14, 0.5052, 1.298e-14, 0.4566, 0.08257, 0.4566, 0.08257, 0.5052, 8.241e-15, 0.8281, 1.236e-14, 0.5052, 0.08257, 0.5052, 0.08257, 0.8281, 0.4452, 0.4566, 0.2831, 0.4566, 0.2831, 0.4042, 0.4452, 0.4042, 0.5, 0.4566, 0.4452, 0.4566, 0.4452, 0.4042, 0.5, 0.4042, 0.4452, 0.4042, 0.2831, 0.4042, 0.2831, 2.862e-15, 0.4452, 7.229e-16, 0.5, 0.4042, 0.4452, 0.4042, 0.4452, 7.229e-16, 0.5, 0.0, 0.2831, 0.4566, 0.2466, 0.4566, 0.2466, 0.4042, 0.2831, 0.4042, 0.2831, 0.4042, 0.2466, 0.4042, 0.2466, 3.344e-15, 0.2831, 2.862e-15, 0.2466, 0.4566, 0.08257, 0.4566, 0.08257, 0.4042, 0.2466, 0.4042, 0.2466, 0.4042, 0.08257, 0.4042, 0.08257, 0.0, 0.2466, 3.344e-15, 0.08257, 0.4566, 1.298e-14, 0.4566, 1.149e-14, 0.4042, 0.08257, 0.4042, 0.0, 0.0, 0.08257, 0.0, 0.08257, 0.4042, 1.149e-14, 0.4042, 0.2831, 0.9593, 0.2831, 0.9295, 0.4452, 0.9295, 0.4452, 0.9593, 0.2831, 1.0, 0.2831, 0.9593, 0.4452, 0.9593, 0.4452, 1.0, 0.4452, 0.9593, 0.4452, 0.9295, 0.5, 0.9295, 0.5, 0.9593, 0.4452, 1.0, 0.4452, 0.9593, 0.5, 0.9593, 0.5, 1.0, 0.2466, 0.9593, 0.2466, 0.9295, 0.2831, 0.9295, 0.2831, 0.9593, 0.2466, 1.0, 0.2466, 0.9593, 0.2831, 0.9593, 0.2831, 1.0, 0.08257, 0.9593, 0.08257, 0.9295, 0.2466, 0.9295, 0.2466, 0.9593, 0.08257, 1.0, 0.08257, 0.9593, 0.2466, 0.9593, 0.2466, 1.0, 7.936e-15, 0.9593, 3.378e-15, 0.9295, 0.08257, 0.9295, 0.08257, 0.9593, 0.0, 1.0, 7.936e-15, 0.9593, 0.08257, 0.9593, 0.08257, 1.0, 0.2831, 0.9295, 0.2831, 0.8281, 0.4452, 0.8281, 0.4452, 0.9295, 0.4452, 0.9295, 0.4452, 0.8281, 0.5, 0.8281, 0.5, 0.9295, 0.2466, 0.9295, 0.2466, 0.8281, 0.2831, 0.8281, 0.2831, 0.9295, 0.08257, 0.9295, 0.08257, 0.8281, 0.2466, 0.8281, 0.2466, 0.9295, 3.378e-15, 0.9295, 8.241e-15, 0.8281, 0.08257, 0.8281, 0.08257, 0.9295, 0.2831, 0.8281, 0.2831, 0.5052, 0.4452, 0.5052, 0.4452, 0.8281, 0.4443, 0.8271, 0.2832, 0.8281, 0.2832, 0.8516, 0.4443, 0.8506, 0.2831, 0.8281, 0.2831, 0.5052, 0.2617, 0.5049, 0.2617, 0.8281, 0.4463, 0.5049, 0.4463, 0.8281, 0.4639, 0.8281, 0.4639, 0.5049, 0.4443, 0.498, 0.2842, 0.498, 0.2842, 0.4863, 0.4443, 0.4863, 0.08257, 0.8281, 0.08257, 0.5052, 0.2466, 0.5052, 0.2466, 0.8281, 0.2441, 0.8291, 0.08496, 0.8291, 0.08496, 0.8516, 0.2441, 0.8516, 0.08203, 0.8281, 0.08203, 0.5049, 0.06348, 0.5049, 0.06348, 0.8281, 0.2461, 0.5049, 0.2461, 0.8281, 0.2676, 0.8281, 0.2676, 0.5049, 0.2441, 0.5049, 0.08496, 0.5049, 0.08496, 0.4883, 0.2441, 0.4883, 0.2832, 0.5039, 0.2831, 0.4566, 0.4452, 0.4566, 0.4453, 0.5039, 0.4452, 0.5052, 0.4452, 0.4566, 0.5, 0.4566, 0.5, 0.5052, 0.4452, 0.8281, 0.4452, 0.5052, 0.5, 0.5052, 0.5, 0.8281, 0.2466, 0.5052, 0.2466, 0.4566, 0.2831, 0.4566, 0.2831, 0.5052, 0.2466, 0.8281, 0.2466, 0.5052, 0.2831, 0.5052, 0.2831, 0.8281, 0.08301, 0.5039, 0.08257, 0.4566, 0.2466, 0.4566, 0.2461, 0.5039, 1.236e-14, 0.5052, 1.298e-14, 0.4566, 0.08257, 0.4566, 0.08257, 0.5052, 8.241e-15, 0.8281, 1.236e-14, 0.5052, 0.08257, 0.5052, 0.08257, 0.8281, 0.4452, 0.4566, 0.2831, 0.4566, 0.2831, 0.4042, 0.4452, 0.4042, 0.5, 0.4566, 0.4452, 0.4566, 0.4452, 0.4042, 0.5, 0.4042, 0.4452, 0.4042, 0.2831, 0.4042, 0.2831, 2.862e-15, 0.4452, 7.229e-16, 0.5, 0.4042, 0.4452, 0.4042, 0.4452, 7.229e-16, 0.5, 0.0, 0.2831, 0.4566, 0.2466, 0.4566, 0.2466, 0.4042, 0.2831, 0.4042, 0.2831, 0.4042, 0.2466, 0.4042, 0.2466, 3.344e-15, 0.2831, 2.862e-15, 0.2466, 0.4566, 0.08257, 0.4566, 0.08257, 0.4042, 0.2466, 0.4042, 0.2466, 0.4042, 0.08257, 0.4042, 0.08257, 0.0, 0.2466, 3.344e-15, 0.08257, 0.4566, 1.298e-14, 0.4566, 1.149e-14, 0.4042, 0.08257, 0.4042, 0.0, 0.0, 0.08257, 0.0, 0.08257, 0.4042, 1.149e-14, 0.4042, 0.2831, 0.9593, 0.2831, 0.9295, 0.4452, 0.9295, 0.4452, 0.9593, 0.2831, 1.0, 0.2831, 0.9593, 0.4452, 0.9593, 0.4452, 1.0, 0.4452, 0.9593, 0.4452, 0.9295, 0.5, 0.9295, 0.5, 0.9593, 0.4452, 1.0, 0.4452, 0.9593, 0.5, 0.9593, 0.5, 1.0, 0.2466, 0.9593, 0.2466, 0.9295, 0.2831, 0.9295, 0.2831, 0.9593, 0.2466, 1.0, 0.2466, 0.9593, 0.2831, 0.9593, 0.2831, 1.0, 0.08257, 0.9593, 0.08257, 0.9295, 0.2466, 0.9295, 0.2466, 0.9593, 0.08257, 1.0, 0.08257, 0.9593, 0.2466, 0.9593, 0.2466, 1.0, 7.936e-15, 0.9593, 3.378e-15, 0.9295, 0.08257, 0.9295, 0.08257, 0.9593, 0.0, 1.0, 7.936e-15, 0.9593, 0.08257, 0.9593, 0.08257, 1.0, 0.2831, 0.9295, 0.2831, 0.8281, 0.4452, 0.8281, 0.4452, 0.9295, 0.4452, 0.9295, 0.4452, 0.8281, 0.5, 0.8281, 0.5, 0.9295, 0.2466, 0.9295, 0.2466, 0.8281, 0.2831, 0.8281, 0.2831, 0.9295, 0.08257, 0.9295, 0.08257, 0.8281, 0.2466, 0.8281, 0.2466, 0.9295, 3.378e-15, 0.9295, 8.241e-15, 0.8281, 0.08257, 0.8281, 0.08257, 0.9295, 0.2831, 0.8281, 0.2831, 0.5052, 0.4452, 0.5052, 0.4452, 0.8281, 0.4443, 0.8271, 0.2832, 0.8281, 0.2832, 0.8516, 0.4443, 0.8506, 0.2831, 0.8281, 0.2831, 0.5052, 0.2617, 0.5049, 0.2617, 0.8281, 0.4463, 0.5049, 0.4463, 0.8281, 0.4639, 0.8281, 0.4639, 0.5049, 0.4443, 0.498, 0.2842, 0.498, 0.2842, 0.4863, 0.4443, 0.4863, 0.08257, 0.8281, 0.08257, 0.5052, 0.2466, 0.5052, 0.2466, 0.8281, 0.2441, 0.8291, 0.08496, 0.8291, 0.08496, 0.8516, 0.2441, 0.8516, 0.08203, 0.8281, 0.08203, 0.5049, 0.06348, 0.5049, 0.06348, 0.8281, 0.2461, 0.5049, 0.2461, 0.8281, 0.2676, 0.8281, 0.2676, 0.5049, 0.2441, 0.5049, 0.08496, 0.5049, 0.08496, 0.4883, 0.2441, 0.4883, 0.2832, 0.5039, 0.2831, 0.4566, 0.4452, 0.4566, 0.4453, 0.5039, 0.4452, 0.5052, 0.4452, 0.4566, 0.5, 0.4566, 0.5, 0.5052, 0.4452, 0.8281, 0.4452, 0.5052, 0.5, 0.5052, 0.5, 0.8281, 0.2466, 0.5052, 0.2466, 0.4566, 0.2831, 0.4566, 0.2831, 0.5052, 0.2466, 0.8281, 0.2466, 0.5052, 0.2831, 0.5052, 0.2831, 0.8281, 0.08301, 0.5039, 0.08257, 0.4566, 0.2466, 0.4566, 0.2461, 0.5039, 1.236e-14, 0.5052, 1.298e-14, 0.4566, 0.08257, 0.4566, 0.08257, 0.5052, 8.241e-15, 0.8281, 1.236e-14, 0.5052, 0.08257, 0.5052, 0.08257, 0.8281, 0.4452, 0.4566, 0.2831, 0.4566, 0.2831, 0.4042, 0.4452, 0.4042, 0.5, 0.4566, 0.4452, 0.4566, 0.4452, 0.4042, 0.5, 0.4042, 0.4452, 0.4042, 0.2831, 0.4042, 0.2831, 2.862e-15, 0.4452, 7.229e-16, 0.5, 0.4042, 0.4452, 0.4042, 0.4452, 7.229e-16, 0.5, 0.0, 0.2831, 0.4566, 0.2466, 0.4566, 0.2466, 0.4042, 0.2831, 0.4042, 0.2831, 0.4042, 0.2466, 0.4042, 0.2466, 3.344e-15, 0.2831, 2.862e-15, 0.2466, 0.4566, 0.08257, 0.4566, 0.08257, 0.4042, 0.2466, 0.4042, 0.2466, 0.4042, 0.08257, 0.4042, 0.08257, 0.0, 0.2466, 3.344e-15, 0.08257, 0.4566, 1.298e-14, 0.4566, 1.149e-14, 0.4042, 0.08257, 0.4042, 0.0, 0.0, 0.08257, 0.0, 0.08257, 0.4042, 1.149e-14, 0.4042, 0.0, 0.0, 0.08257, 0.0, 0.08257, 0.4042, 1.149e-14, 0.4042, 0.08257, 0.4566, 1.298e-14, 0.4566, 1.149e-14, 0.4042, 0.08257, 0.4042, 0.2466, 0.4042, 0.08257, 0.4042, 0.08257, 0.0, 0.2466, 3.344e-15, 0.2466, 0.4566, 0.08257, 0.4566, 0.08257, 0.4042, 0.2466, 0.4042, 0.2831, 0.4042, 0.2466, 0.4042, 0.2466, 3.344e-15, 0.2831, 2.862e-15, 0.2831, 0.4566, 0.2466, 0.4566, 0.2466, 0.4042, 0.2831, 0.4042, 0.5, 0.4042, 0.4452, 0.4042, 0.4452, 7.229e-16, 0.5, 0.0, 0.4452, 0.4042, 0.2831, 0.4042, 0.2831, 2.862e-15, 0.4452, 7.229e-16, 0.5, 0.4566, 0.4452, 0.4566, 0.4452, 0.4042, 0.5, 0.4042, 0.4452, 0.4566, 0.2831, 0.4566, 0.2831, 0.4042, 0.4452, 0.4042, 8.241e-15, 0.8281, 1.236e-14, 0.5052, 0.08257, 0.5052, 0.08257, 0.8281, 1.236e-14, 0.5052, 1.298e-14, 0.4566, 0.08257, 0.4566, 0.08257, 0.5052, 0.08301, 0.5039, 0.08257, 0.4566, 0.2466, 0.4566, 0.2461, 0.5039, 0.2466, 0.8281, 0.2466, 0.5052, 0.2831, 0.5052, 0.2831, 0.8281, 0.2466, 0.5052, 0.2466, 0.4566, 0.2831, 0.4566, 0.2831, 0.5052, 0.4452, 0.8281, 0.4452, 0.5052, 0.5, 0.5052, 0.5, 0.8281, 0.4452, 0.5052, 0.4452, 0.4566, 0.5, 0.4566, 0.5, 0.5052, 0.2832, 0.5039, 0.2831, 0.4566, 0.4452, 0.4566, 0.4453, 0.5039, 0.2441, 0.5049, 0.08496, 0.5049, 0.08496, 0.4883, 0.2441, 0.4883, 0.2461, 0.5049, 0.2461, 0.8281, 0.2676, 0.8281, 0.2676, 0.5049, 0.08203, 0.8281, 0.08203, 0.5049, 0.06348, 0.5049, 0.06348, 0.8281, 0.2441, 0.8291, 0.08496, 0.8291, 0.08496, 0.8516, 0.2441, 0.8516, 0.08257, 0.8281, 0.08257, 0.5052, 0.2466, 0.5052, 0.2466, 0.8281, 0.4443, 0.498, 0.2842, 0.498, 0.2842, 0.4863, 0.4443, 0.4863, 0.4463, 0.5049, 0.4463, 0.8281, 0.4639, 0.8281, 0.4639, 0.5049, 0.2831, 0.8281, 0.2831, 0.5052, 0.2617, 0.5049, 0.2617, 0.8281, 0.4443, 0.8271, 0.2832, 0.8281, 0.2832, 0.8516, 0.4443, 0.8506, 0.2831, 0.8281, 0.2831, 0.5052, 0.4452, 0.5052, 0.4452, 0.8281, 3.378e-15, 0.9295, 8.241e-15, 0.8281, 0.08257, 0.8281, 0.08257, 0.9295, 0.08257, 0.9295, 0.08257, 0.8281, 0.2466, 0.8281, 0.2466, 0.9295, 0.2466, 0.9295, 0.2466, 0.8281, 0.2831, 0.8281, 0.2831, 0.9295, 0.4452, 0.9295, 0.4452, 0.8281, 0.5, 0.8281, 0.5, 0.9295, 0.2831, 0.9295, 0.2831, 0.8281, 0.4452, 0.8281, 0.4452, 0.9295, 0.0, 1.0, 7.936e-15, 0.9593, 0.08257, 0.9593, 0.08257, 1.0, 7.936e-15, 0.9593, 3.378e-15, 0.9295, 0.08257, 0.9295, 0.08257, 0.9593, 0.08257, 1.0, 0.08257, 0.9593, 0.2466, 0.9593, 0.2466, 1.0, 0.08257, 0.9593, 0.08257, 0.9295, 0.2466, 0.9295, 0.2466, 0.9593, 0.2466, 1.0, 0.2466, 0.9593, 0.2831, 0.9593, 0.2831, 1.0, 0.2466, 0.9593, 0.2466, 0.9295, 0.2831, 0.9295, 0.2831, 0.9593, 0.4452, 1.0, 0.4452, 0.9593, 0.5, 0.9593, 0.5, 1.0, 0.4452, 0.9593, 0.4452, 0.9295, 0.5, 0.9295, 0.5, 0.9593, 0.2831, 1.0, 0.2831, 0.9593, 0.4452, 0.9593, 0.4452, 1.0, 0.2831, 0.9593, 0.2831, 0.9295, 0.4452, 0.9295, 0.4452, 0.9593, 0.0, 0.0, 0.08257, 0.0, 0.08257, 0.4042, 1.149e-14, 0.4042, 0.08257, 0.4566, 1.298e-14, 0.4566, 1.149e-14, 0.4042, 0.08257, 0.4042, 0.2466, 0.4042, 0.08257, 0.4042, 0.08257, 0.0, 0.2466, 3.344e-15, 0.2466, 0.4566, 0.08257, 0.4566, 0.08257, 0.4042, 0.2466, 0.4042, 0.2831, 0.4042, 0.2466, 0.4042, 0.2466, 3.344e-15, 0.2831, 2.862e-15, 0.2831, 0.4566, 0.2466, 0.4566, 0.2466, 0.4042, 0.2831, 0.4042, 0.5, 0.4042, 0.4452, 0.4042, 0.4452, 7.229e-16, 0.5, 0.0, 0.4452, 0.4042, 0.2831, 0.4042, 0.2831, 2.862e-15, 0.4452, 7.229e-16, 0.5, 0.4566, 0.4452, 0.4566, 0.4452, 0.4042, 0.5, 0.4042, 0.4452, 0.4566, 0.2831, 0.4566, 0.2831, 0.4042, 0.4452, 0.4042, 8.241e-15, 0.8281, 1.236e-14, 0.5052, 0.08257, 0.5052, 0.08257, 0.8281, 1.236e-14, 0.5052, 1.298e-14, 0.4566, 0.08257, 0.4566, 0.08257, 0.5052, 0.08301, 0.5039, 0.08257, 0.4566, 0.2466, 0.4566, 0.2461, 0.5039, 0.2466, 0.8281, 0.2466, 0.5052, 0.2831, 0.5052, 0.2831, 0.8281, 0.2466, 0.5052, 0.2466, 0.4566, 0.2831, 0.4566, 0.2831, 0.5052, 0.4452, 0.8281, 0.4452, 0.5052, 0.5, 0.5052, 0.5, 0.8281, 0.4452, 0.5052, 0.4452, 0.4566, 0.5, 0.4566, 0.5, 0.5052, 0.2832, 0.5039, 0.2831, 0.4566, 0.4452, 0.4566, 0.4453, 0.5039, 0.2441, 0.5049, 0.08496, 0.5049, 0.08496, 0.4883, 0.2441, 0.4883, 0.2461, 0.5049, 0.2461, 0.8281, 0.2676, 0.8281, 0.2676, 0.5049, 0.08203, 0.8281, 0.08203, 0.5049, 0.06348, 0.5049, 0.06348, 0.8281, 0.2441, 0.8291, 0.08496, 0.8291, 0.08496, 0.8516, 0.2441, 0.8516, 0.08257, 0.8281, 0.08257, 0.5052, 0.2466, 0.5052, 0.2466, 0.8281, 0.4443, 0.498, 0.2842, 0.498, 0.2842, 0.4863, 0.4443, 0.4863, 0.4463, 0.5049, 0.4463, 0.8281, 0.4639, 0.8281, 0.4639, 0.5049, 0.2831, 0.8281, 0.2831, 0.5052, 0.2617, 0.5049, 0.2617, 0.8281, 0.4443, 0.8271, 0.2832, 0.8281, 0.2832, 0.8516, 0.4443, 0.8506, 0.2831, 0.8281, 0.2831, 0.5052, 0.4452, 0.5052, 0.4452, 0.8281, 3.378e-15, 0.9295, 8.241e-15, 0.8281, 0.08257, 0.8281, 0.08257, 0.9295, 0.08257, 0.9295, 0.08257, 0.8281, 0.2466, 0.8281, 0.2466, 0.9295, 0.2466, 0.9295, 0.2466, 0.8281, 0.2831, 0.8281, 0.2831, 0.9295, 0.4452, 0.9295, 0.4452, 0.8281, 0.5, 0.8281, 0.5, 0.9295, 0.2831, 0.9295, 0.2831, 0.8281, 0.4452, 0.8281, 0.4452, 0.9295, 0.0, 1.0, 7.936e-15, 0.9593, 0.08257, 0.9593, 0.08257, 1.0, 7.936e-15, 0.9593, 3.378e-15, 0.9295, 0.08257, 0.9295, 0.08257, 0.9593, 0.08257, 1.0, 0.08257, 0.9593, 0.2466, 0.9593, 0.2466, 1.0, 0.08257, 0.9593, 0.08257, 0.9295, 0.2466, 0.9295, 0.2466, 0.9593, 0.2466, 1.0, 0.2466, 0.9593, 0.2831, 0.9593, 0.2831, 1.0, 0.2466, 0.9593, 0.2466, 0.9295, 0.2831, 0.9295, 0.2831, 0.9593, 0.4452, 1.0, 0.4452, 0.9593, 0.5, 0.9593, 0.5, 1.0, 0.4452, 0.9593, 0.4452, 0.9295, 0.5, 0.9295, 0.5, 0.9593, 0.2831, 1.0, 0.2831, 0.9593, 0.4452, 0.9593, 0.4452, 1.0, 0.2831, 0.9593, 0.2831, 0.9295, 0.4452, 0.9295, 0.4452, 0.9593, 0.0, 0.0, 0.08257, 0.0, 0.08257, 0.4042, 1.149e-14, 0.4042, 0.08257, 0.4566, 1.298e-14, 0.4566, 1.149e-14, 0.4042, 0.08257, 0.4042, 0.2466, 0.4042, 0.08257, 0.4042, 0.08257, 0.0, 0.2466, 3.344e-15, 0.2466, 0.4566, 0.08257, 0.4566, 0.08257, 0.4042, 0.2466, 0.4042, 0.2831, 0.4042, 0.2466, 0.4042, 0.2466, 3.344e-15, 0.2831, 2.862e-15, 0.2831, 0.4566, 0.2466, 0.4566, 0.2466, 0.4042, 0.2831, 0.4042, 0.5, 0.4042, 0.4452, 0.4042, 0.4452, 7.229e-16, 0.5, 0.0, 0.4452, 0.4042, 0.2831, 0.4042, 0.2831, 2.862e-15, 0.4452, 7.229e-16, 0.5, 0.4566, 0.4452, 0.4566, 0.4452, 0.4042, 0.5, 0.4042, 0.4452, 0.4566, 0.2831, 0.4566, 0.2831, 0.4042, 0.4452, 0.4042, 8.241e-15, 0.8281, 1.236e-14, 0.5052, 0.08257, 0.5052, 0.08257, 0.8281, 1.236e-14, 0.5052, 1.298e-14, 0.4566, 0.08257, 0.4566, 0.08257, 0.5052, 0.08301, 0.5039, 0.08257, 0.4566, 0.2466, 0.4566, 0.2461, 0.5039, 0.2466, 0.8281, 0.2466, 0.5052, 0.2831, 0.5052, 0.2831, 0.8281, 0.2466, 0.5052, 0.2466, 0.4566, 0.2831, 0.4566, 0.2831, 0.5052, 0.4452, 0.8281, 0.4452, 0.5052, 0.5, 0.5052, 0.5, 0.8281, 0.4452, 0.5052, 0.4452, 0.4566, 0.5, 0.4566, 0.5, 0.5052, 0.2832, 0.5039, 0.2831, 0.4566, 0.4452, 0.4566, 0.4453, 0.5039, 0.2441, 0.5049, 0.08496, 0.5049, 0.08496, 0.4883, 0.2441, 0.4883, 0.2461, 0.5049, 0.2461, 0.8281, 0.2676, 0.8281, 0.2676, 0.5049, 0.08203, 0.8281, 0.08203, 0.5049, 0.06348, 0.5049, 0.06348, 0.8281, 0.2441, 0.8291, 0.08496, 0.8291, 0.08496, 0.8516, 0.2441, 0.8516, 0.08257, 0.8281, 0.08257, 0.5052, 0.2466, 0.5052, 0.2466, 0.8281, 0.4443, 0.498, 0.2842, 0.498, 0.2842, 0.4863, 0.4443, 0.4863, 0.4463, 0.5049, 0.4463, 0.8281, 0.4639, 0.8281, 0.4639, 0.5049, 0.2831, 0.8281, 0.2831, 0.5052, 0.2617, 0.5049, 0.2617, 0.8281, 0.4443, 0.8271, 0.2832, 0.8281, 0.2832, 0.8516, 0.4443, 0.8506, 0.2831, 0.8281, 0.2831, 0.5052, 0.4452, 0.5052, 0.4452, 0.8281, 3.378e-15, 0.9295, 8.241e-15, 0.8281, 0.08257, 0.8281, 0.08257, 0.9295, 0.08257, 0.9295, 0.08257, 0.8281, 0.2466, 0.8281, 0.2466, 0.9295, 0.2466, 0.9295, 0.2466, 0.8281, 0.2831, 0.8281, 0.2831, 0.9295, 0.4452, 0.9295, 0.4452, 0.8281, 0.5, 0.8281, 0.5, 0.9295, 0.2831, 0.9295, 0.2831, 0.8281, 0.4452, 0.8281, 0.4452, 0.9295, 0.0, 1.0, 7.936e-15, 0.9593, 0.08257, 0.9593, 0.08257, 1.0, 7.936e-15, 0.9593, 3.378e-15, 0.9295, 0.08257, 0.9295, 0.08257, 0.9593, 0.08257, 1.0, 0.08257, 0.9593, 0.2466, 0.9593, 0.2466, 1.0, 0.08257, 0.9593, 0.08257, 0.9295, 0.2466, 0.9295, 0.2466, 0.9593, 0.2466, 1.0, 0.2466, 0.9593, 0.2831, 0.9593, 0.2831, 1.0, 0.2466, 0.9593, 0.2466, 0.9295, 0.2831, 0.9295, 0.2831, 0.9593, 0.4452, 1.0, 0.4452, 0.9593, 0.5, 0.9593, 0.5, 1.0, 0.4452, 0.9593, 0.4452, 0.9295, 0.5, 0.9295, 0.5, 0.9593, 0.2831, 1.0, 0.2831, 0.9593, 0.4452, 0.9593, 0.4452, 1.0, 0.2831, 0.9593, 0.2831, 0.9295, 0.4452, 0.9295, 0.4452, 0.9593, 0.2831, 0.9593, 0.2831, 0.9295, 0.4452, 0.9295, 0.4452, 0.9593, 0.2831, 1.0, 0.2831, 0.9593, 0.4452, 0.9593, 0.4452, 1.0, 0.4452, 0.9593, 0.4452, 0.9295, 0.5, 0.9295, 0.5, 0.9593, 0.4452, 1.0, 0.4452, 0.9593, 0.5, 0.9593, 0.5, 1.0, 0.2466, 0.9593, 0.2466, 0.9295, 0.2831, 0.9295, 0.2831, 0.9593, 0.2466, 1.0, 0.2466, 0.9593, 0.2831, 0.9593, 0.2831, 1.0, 0.08257, 0.9593, 0.08257, 0.9295, 0.2466, 0.9295, 0.2466, 0.9593, 0.08257, 1.0, 0.08257, 0.9593, 0.2466, 0.9593, 0.2466, 1.0, 7.936e-15, 0.9593, 3.378e-15, 0.9295, 0.08257, 0.9295, 0.08257, 0.9593, 0.0, 1.0, 7.936e-15, 0.9593, 0.08257, 0.9593, 0.08257, 1.0, 0.2831, 0.9295, 0.2831, 0.8281, 0.4452, 0.8281, 0.4452, 0.9295, 0.4452, 0.9295, 0.4452, 0.8281, 0.5, 0.8281, 0.5, 0.9295, 0.2466, 0.9295, 0.2466, 0.8281, 0.2831, 0.8281, 0.2831, 0.9295, 0.08257, 0.9295, 0.08257, 0.8281, 0.2466, 0.8281, 0.2466, 0.9295, 3.378e-15, 0.9295, 8.241e-15, 0.8281, 0.08257, 0.8281, 0.08257, 0.9295, 0.2831, 0.8281, 0.2831, 0.5052, 0.4452, 0.5052, 0.4452, 0.8281, 0.4443, 0.8271, 0.2832, 0.8281, 0.2832, 0.8516, 0.4443, 0.8506, 0.2831, 0.8281, 0.2831, 0.5052, 0.2617, 0.5049, 0.2617, 0.8281, 0.4463, 0.5049, 0.4463, 0.8281, 0.4639, 0.8281, 0.4639, 0.5049, 0.4443, 0.498, 0.2842, 0.498, 0.2842, 0.4863, 0.4443, 0.4863, 0.08257, 0.8281, 0.08257, 0.5052, 0.2466, 0.5052, 0.2466, 0.8281, 0.2441, 0.8291, 0.08496, 0.8291, 0.08496, 0.8516, 0.2441, 0.8516, 0.08203, 0.8281, 0.08203, 0.5049, 0.06348, 0.5049, 0.06348, 0.8281, 0.2461, 0.5049, 0.2461, 0.8281, 0.2676, 0.8281, 0.2676, 0.5049, 0.2441, 0.5049, 0.08496, 0.5049, 0.08496, 0.4883, 0.2441, 0.4883, 0.2832, 0.5039, 0.2831, 0.4566, 0.4452, 0.4566, 0.4453, 0.5039, 0.4452, 0.5052, 0.4452, 0.4566, 0.5, 0.4566, 0.5, 0.5052, 0.4452, 0.8281, 0.4452, 0.5052, 0.5, 0.5052, 0.5, 0.8281, 0.2466, 0.5052, 0.2466, 0.4566, 0.2831, 0.4566, 0.2831, 0.5052, 0.2466, 0.8281, 0.2466, 0.5052, 0.2831, 0.5052, 0.2831, 0.8281, 0.08301, 0.5039, 0.08257, 0.4566, 0.2466, 0.4566, 0.2461, 0.5039, 1.236e-14, 0.5052, 1.298e-14, 0.4566, 0.08257, 0.4566, 0.08257, 0.5052, 8.241e-15, 0.8281, 1.236e-14, 0.5052, 0.08257, 0.5052, 0.08257, 0.8281, 0.4452, 0.4566, 0.2831, 0.4566, 0.2831, 0.4042, 0.4452, 0.4042, 0.5, 0.4566, 0.4452, 0.4566, 0.4452, 0.4042, 0.5, 0.4042, 0.4452, 0.4042, 0.2831, 0.4042, 0.2831, 2.862e-15, 0.4452, 7.229e-16, 0.5, 0.4042, 0.4452, 0.4042, 0.4452, 7.229e-16, 0.5, 0.0, 0.2831, 0.4566, 0.2466, 0.4566, 0.2466, 0.4042, 0.2831, 0.4042, 0.2831, 0.4042, 0.2466, 0.4042, 0.2466, 3.344e-15, 0.2831, 2.862e-15, 0.2466, 0.4566, 0.08257, 0.4566, 0.08257, 0.4042, 0.2466, 0.4042, 0.2466, 0.4042, 0.08257, 0.4042, 0.08257, 0.0, 0.2466, 3.344e-15, 0.08257, 0.4566, 1.298e-14, 0.4566, 1.149e-14, 0.4042, 0.08257, 0.4042, 0.0, 0.0, 0.08257, 0.0, 0.08257, 0.4042, 1.149e-14, 0.4042, 0.2831, 0.9593, 0.2831, 0.9295, 0.4452, 0.9295, 0.4452, 0.9593, 0.2831, 1.0, 0.2831, 0.9593, 0.4452, 0.9593, 0.4452, 1.0, 0.4452, 0.9593, 0.4452, 0.9295, 0.5, 0.9295, 0.5, 0.9593, 0.4452, 1.0, 0.4452, 0.9593, 0.5, 0.9593, 0.5, 1.0, 0.2466, 0.9593, 0.2466, 0.9295, 0.2831, 0.9295, 0.2831, 0.9593, 0.2466, 1.0, 0.2466, 0.9593, 0.2831, 0.9593, 0.2831, 1.0, 0.08257, 0.9593, 0.08257, 0.9295, 0.2466, 0.9295, 0.2466, 0.9593, 0.08257, 1.0, 0.08257, 0.9593, 0.2466, 0.9593, 0.2466, 1.0, 7.936e-15, 0.9593, 3.378e-15, 0.9295, 0.08257, 0.9295, 0.08257, 0.9593, 0.0, 1.0, 7.936e-15, 0.9593, 0.08257, 0.9593, 0.08257, 1.0, 0.2831, 0.9295, 0.2831, 0.8281, 0.4452, 0.8281, 0.4452, 0.9295, 0.4452, 0.9295, 0.4452, 0.8281, 0.5, 0.8281, 0.5, 0.9295, 0.2466, 0.9295, 0.2466, 0.8281, 0.2831, 0.8281, 0.2831, 0.9295, 0.08257, 0.9295, 0.08257, 0.8281, 0.2466, 0.8281, 0.2466, 0.9295, 3.378e-15, 0.9295, 8.241e-15, 0.8281, 0.08257, 0.8281, 0.08257, 0.9295, 0.2831, 0.8281, 0.2831, 0.5052, 0.4452, 0.5052, 0.4452, 0.8281, 0.4443, 0.8271, 0.2832, 0.8281, 0.2832, 0.8516, 0.4443, 0.8506, 0.2831, 0.8281, 0.2831, 0.5052, 0.2617, 0.5049, 0.2617, 0.8281, 0.4463, 0.5049, 0.4463, 0.8281, 0.4639, 0.8281, 0.4639, 0.5049, 0.4443, 0.498, 0.2842, 0.498, 0.2842, 0.4863, 0.4443, 0.4863, 0.08257, 0.8281, 0.08257, 0.5052, 0.2466, 0.5052, 0.2466, 0.8281, 0.2441, 0.8291, 0.08496, 0.8291, 0.08496, 0.8516, 0.2441, 0.8516, 0.08203, 0.8281, 0.08203, 0.5049, 0.06348, 0.5049, 0.06348, 0.8281, 0.2461, 0.5049, 0.2461, 0.8281, 0.2676, 0.8281, 0.2676, 0.5049, 0.2441, 0.5049, 0.08496, 0.5049, 0.08496, 0.4883, 0.2441, 0.4883, 0.2832, 0.5039, 0.2831, 0.4566, 0.4452, 0.4566, 0.4453, 0.5039, 0.4452, 0.5052, 0.4452, 0.4566, 0.5, 0.4566, 0.5, 0.5052, 0.4452, 0.8281, 0.4452, 0.5052, 0.5, 0.5052, 0.5, 0.8281, 0.2466, 0.5052, 0.2466, 0.4566, 0.2831, 0.4566, 0.2831, 0.5052, 0.2466, 0.8281, 0.2466, 0.5052, 0.2831, 0.5052, 0.2831, 0.8281, 0.08301, 0.5039, 0.08257, 0.4566, 0.2466, 0.4566, 0.2461, 0.5039, 1.236e-14, 0.5052, 1.298e-14, 0.4566, 0.08257, 0.4566, 0.08257, 0.5052, 8.241e-15, 0.8281, 1.236e-14, 0.5052, 0.08257, 0.5052, 0.08257, 0.8281, 0.4452, 0.4566, 0.2831, 0.4566, 0.2831, 0.4042, 0.4452, 0.4042, 0.5, 0.4566, 0.4452, 0.4566, 0.4452, 0.4042, 0.5, 0.4042, 0.4452, 0.4042, 0.2831, 0.4042, 0.2831, 2.862e-15, 0.4452, 7.229e-16, 0.5, 0.4042, 0.4452, 0.4042, 0.4452, 7.229e-16, 0.5, 0.0, 0.2831, 0.4566, 0.2466, 0.4566, 0.2466, 0.4042, 0.2831, 0.4042, 0.2831, 0.4042, 0.2466, 0.4042, 0.2466, 3.344e-15, 0.2831, 2.862e-15, 0.2466, 0.4566, 0.08257, 0.4566, 0.08257, 0.4042, 0.2466, 0.4042, 0.2466, 0.4042, 0.08257, 0.4042, 0.08257, 0.0, 0.2466, 3.344e-15, 0.08257, 0.4566, 1.298e-14, 0.4566, 1.149e-14, 0.4042, 0.08257, 0.4042, 0.0, 0.0, 0.08257, 0.0, 0.08257, 0.4042, 1.149e-14, 0.4042, 0.0, 0.0, 0.08257, 0.0, 0.08257, 0.4042, 1.149e-14, 0.4042, 0.08257, 0.4566, 1.298e-14, 0.4566, 1.149e-14, 0.4042, 0.08257, 0.4042, 0.2466, 0.4042, 0.08257, 0.4042, 0.08257, 0.0, 0.2466, 3.344e-15, 0.2466, 0.4566, 0.08257, 0.4566, 0.08257, 0.4042, 0.2466, 0.4042, 0.2831, 0.4042, 0.2466, 0.4042, 0.2466, 3.344e-15, 0.2831, 2.862e-15, 0.2831, 0.4566, 0.2466, 0.4566, 0.2466, 0.4042, 0.2831, 0.4042, 0.5, 0.4042, 0.4452, 0.4042, 0.4452, 7.229e-16, 0.5, 0.0, 0.4452, 0.4042, 0.2831, 0.4042, 0.2831, 2.862e-15, 0.4452, 7.229e-16, 0.5, 0.4566, 0.4452, 0.4566, 0.4452, 0.4042, 0.5, 0.4042, 0.4452, 0.4566, 0.2831, 0.4566, 0.2831, 0.4042, 0.4452, 0.4042, 8.241e-15, 0.8281, 1.236e-14, 0.5052, 0.08257, 0.5052, 0.08257, 0.8281, 1.236e-14, 0.5052, 1.298e-14, 0.4566, 0.08257, 0.4566, 0.08257, 0.5052, 0.08301, 0.5039, 0.08257, 0.4566, 0.2466, 0.4566, 0.2461, 0.5039, 0.2466, 0.8281, 0.2466, 0.5052, 0.2831, 0.5052, 0.2831, 0.8281, 0.2466, 0.5052, 0.2466, 0.4566, 0.2831, 0.4566, 0.2831, 0.5052, 0.4452, 0.8281, 0.4452, 0.5052, 0.5, 0.5052, 0.5, 0.8281, 0.4452, 0.5052, 0.4452, 0.4566, 0.5, 0.4566, 0.5, 0.5052, 0.2832, 0.5039, 0.2831, 0.4566, 0.4452, 0.4566, 0.4453, 0.5039, 0.2441, 0.5049, 0.08496, 0.5049, 0.08496, 0.4883, 0.2441, 0.4883, 0.2461, 0.5049, 0.2461, 0.8281, 0.2676, 0.8281, 0.2676, 0.5049, 0.08203, 0.8281, 0.08203, 0.5049, 0.06348, 0.5049, 0.06348, 0.8281, 0.2441, 0.8291, 0.08496, 0.8291, 0.08496, 0.8516, 0.2441, 0.8516, 0.08257, 0.8281, 0.08257, 0.5052, 0.2466, 0.5052, 0.2466, 0.8281, 0.4443, 0.498, 0.2842, 0.498, 0.2842, 0.4863, 0.4443, 0.4863, 0.4463, 0.5049, 0.4463, 0.8281, 0.4639, 0.8281, 0.4639, 0.5049, 0.2831, 0.8281, 0.2831, 0.5052, 0.2617, 0.5049, 0.2617, 0.8281, 0.4443, 0.8271, 0.2832, 0.8281, 0.2832, 0.8516, 0.4443, 0.8506, 0.2831, 0.8281, 0.2831, 0.5052, 0.4452, 0.5052, 0.4452, 0.8281, 3.378e-15, 0.9295, 8.241e-15, 0.8281, 0.08257, 0.8281, 0.08257, 0.9295, 0.08257, 0.9295, 0.08257, 0.8281, 0.2466, 0.8281, 0.2466, 0.9295, 0.2466, 0.9295, 0.2466, 0.8281, 0.2831, 0.8281, 0.2831, 0.9295, 0.4452, 0.9295, 0.4452, 0.8281, 0.5, 0.8281, 0.5, 0.9295, 0.2831, 0.9295, 0.2831, 0.8281, 0.4452, 0.8281, 0.4452, 0.9295, 0.0, 1.0, 7.936e-15, 0.9593, 0.08257, 0.9593, 0.08257, 1.0, 7.936e-15, 0.9593, 3.378e-15, 0.9295, 0.08257, 0.9295, 0.08257, 0.9593, 0.08257, 1.0, 0.08257, 0.9593, 0.2466, 0.9593, 0.2466, 1.0, 0.08257, 0.9593, 0.08257, 0.9295, 0.2466, 0.9295, 0.2466, 0.9593, 0.2466, 1.0, 0.2466, 0.9593, 0.2831, 0.9593, 0.2831, 1.0, 0.2466, 0.9593, 0.2466, 0.9295, 0.2831, 0.9295, 0.2831, 0.9593, 0.4452, 1.0, 0.4452, 0.9593, 0.5, 0.9593, 0.5, 1.0, 0.4452, 0.9593, 0.4452, 0.9295, 0.5, 0.9295, 0.5, 0.9593, 0.2831, 1.0, 0.2831, 0.9593, 0.4452, 0.9593, 0.4452, 1.0, 0.2831, 0.9593, 0.2831, 0.9295, 0.4452, 0.9295, 0.4452, 0.9593, 0.5868, 0.04547, 0.5868, 1.234e-15, 0.9222, 1.041e-15, 0.9222, 0.04547, 0.5868, 0.04547, 0.5868, 1.234e-15, 0.9222, 1.041e-15, 0.9222, 0.04547, 0.9102, 0.08203, 0.5986, 0.08203, 0.5986, 0.008789, 0.9102, 0.008789, 0.9072, 0.08594, 0.6016, 0.08594, 0.6016, 0.004883, 0.9072, 0.004883, 0.917, 0.08398, 0.5918, 0.08398, 0.5918, 0.006836, 0.917, 0.006836, 0.5918, 0.08691, 0.5918, 0.04199, 0.917, 0.04199, 0.917, 0.08691, 0.9222, 0.04547, 0.9222, 1.041e-15, 1.0, 0.0, 1.0, 0.04547, 0.9222, 0.09077, 0.9222, 0.04547, 1.0, 0.04547, 1.0, 0.09077, 0.5, 0.04547, 0.5, 0.0, 0.5868, 1.234e-15, 0.5868, 0.04547, 0.5, 0.09077, 0.5, 0.04547, 0.5868, 0.04547, 0.5868, 0.09077, 0.9222, 0.4564, 0.5868, 0.4564, 0.5868, 0.4039, 0.9222, 0.4039, 0.5868, 0.4039, 0.5868, 0.09077, 0.9222, 0.09077, 0.9222, 0.4039, 0.5869, 0.9004, 0.5868, 0.4564, 0.9222, 0.4564, 0.9219, 0.9004, 0.5859, 0.4531, 0.5859, 0.4072, 0.5381, 0.4072, 0.5381, 0.4531, 0.9238, 0.4062, 0.9238, 0.4541, 0.9717, 0.4541, 0.9727, 0.4062, 0.5868, 0.4039, 0.5868, 0.09077, 0.541, 0.09082, 0.541, 0.4043, 0.9277, 0.09082, 0.9277, 0.4043, 0.9697, 0.4043, 0.9697, 0.09082, 0.9131, 0.08496, 0.5996, 0.08496, 0.5996, 0.001953, 0.9131, 0.001953, 0.585, 0.9023, 0.585, 0.4561, 0.541, 0.4561, 0.541, 0.9023, 0.9297, 0.4561, 0.9297, 0.9023, 0.9697, 0.9023, 0.9697, 0.4561, 0.3506, 0.09082, 0.0293, 0.09082, 0.0293, 0.005859, 0.3506, 0.005859, 0.5868, 0.9294, 0.5868, 0.9023, 0.9222, 0.9023, 0.9222, 0.9294, 0.9277, 0.9023, 0.9277, 0.4561, 1.0, 0.4564, 1.0, 0.9023, 0.9222, 0.9294, 0.9222, 0.9023, 1.0, 0.9023, 1.0, 0.9294, 0.5, 0.9023, 0.5, 0.4564, 0.5868, 0.4564, 0.5868, 0.9023, 0.5, 0.9294, 0.5, 0.9023, 0.5868, 0.9023, 0.5868, 0.9294, 0.9277, 0.4043, 0.9277, 0.09082, 1.0, 0.09077, 1.0, 0.4039, 0.5, 0.4039, 0.5, 0.09077, 0.5868, 0.09077, 0.5868, 0.4039, 0.9222, 1.0, 0.5868, 1.0, 0.5868, 0.9597, 0.9222, 0.9597, 1.0, 1.0, 0.9222, 1.0, 0.9222, 0.9597, 1.0, 0.9597, 0.9222, 0.9597, 0.5868, 0.9597, 0.5868, 0.9294, 0.9222, 0.9294, 1.0, 0.9597, 0.9222, 0.9597, 0.9222, 0.9294, 1.0, 0.9294, 1.0, 0.4564, 0.9222, 0.4564, 0.9222, 0.4039, 1.0, 0.4039, 0.5868, 1.0, 0.5, 1.0, 0.5, 0.9597, 0.5868, 0.9597, 0.5868, 0.9597, 0.5, 0.9597, 0.5, 0.9294, 0.5868, 0.9294, 0.5868, 0.4564, 0.5, 0.4564, 0.5, 0.4039, 0.5868, 0.4039, 0.6973, 0.01465, 0.75, 0.01465, 0.75, 0.06738, 0.6973, 0.01465, 0.75, 0.01465, 0.75, 0.06738])
me_plane_001.use_remesh_preserve_volume = False
me_plane_001.use_remesh_preserve_attributes = False
me_plane_001.use_mirror_vertex_groups = False
me_plane_001.update()

# ---- objects
ob_plane = bpy.data.objects.new('Plane', me_plane_001)

# ---- transforms, parenting, visibility, modifiers, constraints
ob_plane.location = (0.0, 0.0, 0.0)
ob_plane.empty_display_type = 'ARROWS'
ob_plane.lineart.crease_threshold = 0.0

# ---- collection membership
col_collection_1.objects.link(ob_plane)

# ---- scene / render settings (as saved in the file)
scene.frame_start = 1; scene.frame_end = 250; scene.frame_set(100)
scene.render.engine = 'BLENDER_EEVEE_NEXT'
scene.render.image_settings.color_mode = 'RGB'
scene.render.image_settings.compression = 90
scene.render.resolution_percentage = 50
scene.render.dither_intensity = 0.0
scene.render.bake_margin = 2
scene.render.bake_bias = 0.0
scene.cycles.use_denoising = False
scene.cycles.samples = 10
scene.cycles.sampling_pattern = 'TABULATED_SOBOL'
scene.cycles.light_sampling_threshold = 0.0
scene.cycles.use_adaptive_sampling = False
scene.cycles.use_light_tree = False
scene.cycles.blur_glossy = 0.0
scene.cycles.volume_bounces = 1
scene.cycles.pixel_filter_type = 'GAUSSIAN'
scene.cycles.sample_clamp_indirect = 0.0
scene.view_settings.view_transform = 'Standard'
bpy.context.view_layer.update()

# ---- added for rendering (the .blend has no active camera and no usable light): camera, sun
cam_auto = bpy.data.cameras.new('AutoCamera')
cam_auto.lens = 50.0
cam_auto.sensor_width = 36.0
cam_auto.clip_end = 1000.0
ob_auto_camera = bpy.data.objects.new('AutoCamera', cam_auto)
scene.collection.objects.link(ob_auto_camera)
ob_auto_camera.location = (9.05747, -6.98921, 3.31714)
ob_auto_camera.rotation_euler = (1.09748, -7.21219e-08, 0.694738)
scene.camera = ob_auto_camera
light_auto_sun = bpy.data.lights.new('AutoSun', 'SUN')
light_auto_sun.energy = 3.0
light_auto_sun.angle = 0.0523599
ob_auto_sun = bpy.data.objects.new('AutoSun', light_auto_sun)
scene.collection.objects.link(ob_auto_sun)
ob_auto_sun.rotation_euler = (0.872665, 0.174533, 0.523599)
bpy.context.view_layer.update()
